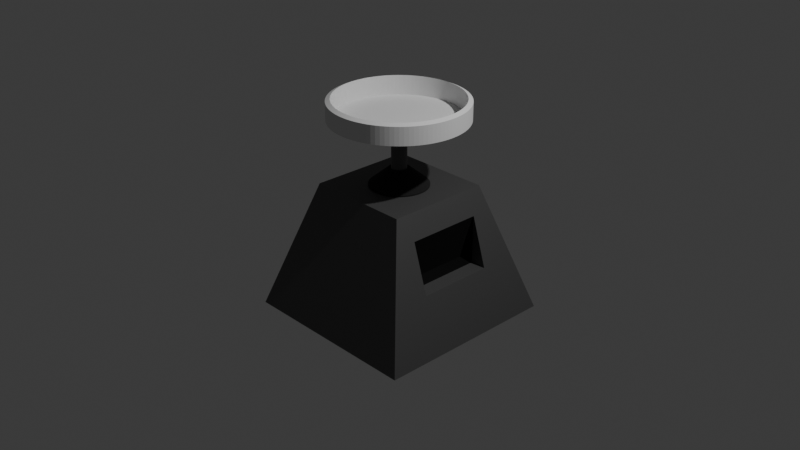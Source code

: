 # Source: Scale.blend  (saved by Blender 4.0.36; exported with 4.5.12 LTS)
import bpy
from mathutils import Matrix  # noqa: F401  (used for matrix-valued properties, if any)

bpy.ops.wm.read_factory_settings(use_empty=True)
scene = bpy.context.scene
scene.name = 'Scene'

# ---- collections
col_collection = bpy.data.collections.new('Collection'); scene.collection.children.link(col_collection)

# ---- materials (node trees are filled in below, after node groups)
mat_material = bpy.data.materials.new('Material')
mat_material.alpha_threshold = 0.0
mat_material.use_transparent_shadow = False
mat_material.roughness = 0.5
mat_material.line_color = (0.0, 0.0, 0.0, 1.0)
mat_material_001 = bpy.data.materials.new('Material.001')
mat_material_001.use_transparent_shadow = False
mat_material_002 = bpy.data.materials.new('Material.002')
mat_material_002.use_transparent_shadow = False
mat_material_003 = bpy.data.materials.new('Material.003')
mat_material_003.use_transparent_shadow = False

# ---- material node trees
mat_material.use_nodes = True; mat_material.node_tree.nodes.clear()
_N = mat_material.node_tree.nodes; _L = mat_material.node_tree.links
n0 = _N.new('ShaderNodeOutputMaterial'); n0.name = 'Material Output'; n0.location = (300, 300)
n1 = _N.new('ShaderNodeBsdfPrincipled'); n1.name = 'Principled BSDF'; n1.location = (10, 300)
n1.inputs[0].default_value = (0.1353, 0.1353, 0.1353, 1.0)
n1.inputs[1].default_value = 0.7008
n1.inputs[2].default_value = 0.6181
n1.inputs[3].default_value = 1.45
_L.new(n1.outputs[0], n0.inputs[0])
n0.is_active_output = True
mat_material_001.use_nodes = True; mat_material_001.node_tree.nodes.clear()
_N = mat_material_001.node_tree.nodes; _L = mat_material_001.node_tree.links
n0 = _N.new('ShaderNodeBsdfPrincipled'); n0.name = 'Principled BSDF'; n0.location = (10, 300)
n0.inputs[0].default_value = (0.0, 0.0, 0.0, 1.0)
n0.inputs[2].default_value = 0.07087
n0.inputs[3].default_value = 1.45
n1 = _N.new('ShaderNodeOutputMaterial'); n1.name = 'Material Output'; n1.location = (300, 300)
_L.new(n0.outputs[0], n1.inputs[0])
n1.is_active_output = True
mat_material_002.use_nodes = True; mat_material_002.node_tree.nodes.clear()
_N = mat_material_002.node_tree.nodes; _L = mat_material_002.node_tree.links
n0 = _N.new('ShaderNodeBsdfPrincipled'); n0.name = 'Principled BSDF'; n0.location = (10, 300)
n0.inputs[0].default_value = (0.2765, 0.2765, 0.2765, 1.0)
n0.inputs[1].default_value = 1.0
n0.inputs[2].default_value = 1.0
n0.inputs[3].default_value = 1.45
n1 = _N.new('ShaderNodeOutputMaterial'); n1.name = 'Material Output'; n1.location = (300, 300)
_L.new(n0.outputs[0], n1.inputs[0])
n1.is_active_output = True
mat_material_003.use_nodes = True; mat_material_003.node_tree.nodes.clear()
_N = mat_material_003.node_tree.nodes; _L = mat_material_003.node_tree.links
n0 = _N.new('ShaderNodeBsdfPrincipled'); n0.name = 'Principled BSDF'; n0.location = (10, 300)
n0.inputs[0].default_value = (0.01038, 0.01038, 0.01038, 1.0)
n0.inputs[2].default_value = 1.0
n0.inputs[3].default_value = 1.45
n1 = _N.new('ShaderNodeOutputMaterial'); n1.name = 'Material Output'; n1.location = (300, 300)
_L.new(n0.outputs[0], n1.inputs[0])
n1.is_active_output = True

# ---- world
world_world = bpy.data.worlds.new('World'); scene.world = world_world
world_world.use_nodes = True; world_world.node_tree.nodes.clear()
_N = world_world.node_tree.nodes; _L = world_world.node_tree.links
n0 = _N.new('ShaderNodeOutputWorld'); n0.name = 'World Output'; n0.location = (300, 300)
n1 = _N.new('ShaderNodeBackground'); n1.name = 'Background'; n1.location = (10, 300)
n1.inputs[0].default_value = (0.05088, 0.05088, 0.05088, 1.0)
_L.new(n1.outputs[0], n0.inputs[0])
n0.is_active_output = True
world_world.color = (0.05088, 0.05088, 0.05088)
world_world.use_sun_shadow = False
world_world.sun_shadow_jitter_overblur = 0.0

# ---- cameras
cam_camera = bpy.data.cameras.new('Camera')
cam_camera.clip_end = 100.0
cam_camera.ortho_scale = 7.314

# ---- lights
light_light = bpy.data.lights.new('Light', 'POINT')
light_light.transmission_factor = 0.0
light_light.use_soft_falloff = False
light_light.energy = 1000.0
light_light.shadow_soft_size = 0.1
light_light.shadow_maximum_resolution = 0.006
light_light.use_absolute_resolution = True

# ---- meshes
me_cube = bpy.data.meshes.new('Cube')
me_cube.from_pydata([(0.562, 0.562, 0.3832), (0.639, -0.4092, -0.4013), (1.0, 1.0, -1.0), (0.639, -0.4092, 0.1215), (0.562, -0.562, 0.3832), (0.639, 0.4092, -0.4013), (1.0, -1.0, -1.0), (0.639, 0.4092, 0.1215), (-0.562, 0.562, 0.3832), (-1.0, 1.0, -1.0), (-0.562, -0.562, 0.3832), (-1.0, -1.0, -1.0), (0.6449, 0.4092, 0.1215), (0.8104, 0.4092, -0.4013), (0.8104, -0.4092, -0.4013), (0.6449, -0.4092, 0.1215)], [], [(0, 8, 10, 4), (6, 4, 10, 11), (11, 10, 8, 9), (9, 2, 6, 11), (12, 0, 4, 15), (15, 4, 6, 2, 0, 12, 13, 14), (9, 8, 0, 2), (3, 1, 5, 7), (12, 7, 5, 13), (14, 1, 3, 15), (5, 1, 14, 13), (3, 7, 12, 15)])
me_cube.polygons.foreach_set('material_index', [0, 0, 0, 0, 0, 0, 0, 23048, 23048, 23048, 23048, 23048])
_uv = me_cube.uv_layers.new(name='UVMap')
_uv.uv.foreach_set('vector', [0.625, 0.5, 0.875, 0.5, 0.875, 0.75, 0.625, 0.75, 0.375, 0.75, 0.625, 0.75, 0.625, 1.0, 0.375, 1.0, 0.375, 0.0, 0.625, 0.0, 0.625, 0.25, 0.375, 0.25, 0.125, 0.5, 0.375, 0.5, 0.375, 0.75, 0.125, 0.75, 0.5777, 0.5428, 0.625, 0.5, 0.625, 0.75, 0.5777, 0.7072, 0.5777, 0.7072, 0.625, 0.75, 0.375, 0.75, 0.375, 0.5, 0.625, 0.5, 0.5777, 0.5428, 0.4832, 0.5614, 0.4832, 0.6886, 0.375, 0.25, 0.625, 0.25, 0.625, 0.5, 0.375, 0.5, 0.625, 0.0, 0.375, 0.0, 0.375, 0.25, 0.625, 0.25, 0.625, 0.2585, 0.625, 0.25, 0.375, 0.25, 0.375, 0.4968, 0.375, 0.7532, 0.375, 1.0, 0.625, 1.0, 0.625, 0.9915, 0.125, 0.5, 0.125, 0.75, 0.3718, 0.75, 0.3718, 0.5, 0.875, 0.75, 0.875, 0.5, 0.8665, 0.5, 0.8665, 0.75])
me_cube.materials.append(mat_material)
me_cube.use_mirror_vertex_groups = False
me_cube.update()
me_cube_002 = bpy.data.meshes.new('Cube.002')
me_cube_002.from_pydata([(-1.0, -1.0, -1.0), (-1.0, -1.0, 1.0), (-1.0, 1.0, -1.0), (-1.0, 1.0, 1.0), (1.0, -1.0, -1.0), (1.0, -1.0, 1.0), (1.0, 1.0, -1.0), (1.0, 1.0, 1.0)], [], [(0, 1, 3, 2), (2, 3, 7, 6), (6, 7, 5, 4), (4, 5, 1, 0), (2, 6, 4, 0), (7, 3, 1, 5)])
_uv = me_cube_002.uv_layers.new(name='UVMap')
_uv.uv.foreach_set('vector', [0.375, 0.0, 0.625, 0.0, 0.625, 0.25, 0.375, 0.25, 0.375, 0.25, 0.625, 0.25, 0.625, 0.5, 0.375, 0.5, 0.375, 0.5, 0.625, 0.5, 0.625, 0.75, 0.375, 0.75, 0.375, 0.75, 0.625, 0.75, 0.625, 1.0, 0.375, 1.0, 0.125, 0.5, 0.375, 0.5, 0.375, 0.75, 0.125, 0.75, 0.625, 0.5, 0.875, 0.5, 0.875, 0.75, 0.625, 0.75])
me_cube_002.materials.append(mat_material_001)
me_cube_002.update()
me_cylinder = bpy.data.meshes.new('Cylinder')
me_cylinder.from_pydata([(0.0, 1.0, -1.0), (0.0, 1.0, 1.0), (0.11, 0.9939, -1.0), (0.11, 0.9939, 1.0), (0.2187, 0.9758, -1.0), (0.2187, 0.9758, 1.0), (0.3247, 0.9458, -1.0), (0.3247, 0.9458, 1.0), (0.4268, 0.9044, -1.0), (0.4268, 0.9044, 1.0), (0.5237, 0.8519, -1.0), (0.5237, 0.8519, 1.0), (0.6142, 0.7891, -1.0), (0.6142, 0.7891, 1.0), (0.6973, 0.7168, -1.0), (0.6973, 0.7168, 1.0), (0.7719, 0.6357, -1.0), (0.7719, 0.6357, 1.0), (0.8372, 0.5469, -1.0), (0.8372, 0.5469, 1.0), (0.8923, 0.4515, -1.0), (0.8923, 0.4515, 1.0), (0.9365, 0.3506, -1.0), (0.9365, 0.3506, 1.0), (0.9694, 0.2455, -1.0), (0.9694, 0.2455, 1.0), (0.9905, 0.1374, -1.0), (0.9905, 0.1374, 1.0), (0.9996, 0.02755, -1.0), (0.9996, 0.02755, 1.0), (0.9966, -0.08258, -1.0), (0.9966, -0.08258, 1.0), (0.9815, -0.1917, -1.0), (0.9815, -0.1917, 1.0), (0.9544, -0.2985, -1.0), (0.9544, -0.2985, 1.0), (0.9158, -0.4017, -1.0), (0.9158, -0.4017, 1.0), (0.866, -0.5, -1.0), (0.866, -0.5, 1.0), (0.8058, -0.5922, -1.0), (0.8058, -0.5922, 1.0), (0.7357, -0.6773, -1.0), (0.7357, -0.6773, 1.0), (0.6568, -0.7541, -1.0), (0.6568, -0.7541, 1.0), (0.5698, -0.8218, -1.0), (0.5698, -0.8218, 1.0), (0.4759, -0.8795, -1.0), (0.4759, -0.8795, 1.0), (0.3763, -0.9265, -1.0), (0.3763, -0.9265, 1.0), (0.2721, -0.9623, -1.0), (0.2721, -0.9623, 1.0), (0.1646, -0.9864, -1.0), (0.1646, -0.9864, 1.0), (0.05509, -0.9985, -1.0), (0.05509, -0.9985, 1.0), (-0.05509, -0.9985, -1.0), (-0.05509, -0.9985, 1.0), (-0.1646, -0.9864, -1.0), (-0.1646, -0.9864, 1.0), (-0.2721, -0.9623, -1.0), (-0.2721, -0.9623, 1.0), (-0.3763, -0.9265, -1.0), (-0.3763, -0.9265, 1.0), (-0.4759, -0.8795, -1.0), (-0.4759, -0.8795, 1.0), (-0.5698, -0.8218, -1.0), (-0.5698, -0.8218, 1.0), (-0.6568, -0.7541, -1.0), (-0.6568, -0.7541, 1.0), (-0.7357, -0.6773, -1.0), (-0.7357, -0.6773, 1.0), (-0.8058, -0.5922, -1.0), (-0.8058, -0.5922, 1.0), (-0.866, -0.5, -1.0), (-0.866, -0.5, 1.0), (-0.9158, -0.4017, -1.0), (-0.9158, -0.4017, 1.0), (-0.9544, -0.2985, -1.0), (-0.9544, -0.2985, 1.0), (-0.9815, -0.1917, -1.0), (-0.9815, -0.1917, 1.0), (-0.9966, -0.08258, -1.0), (-0.9966, -0.08258, 1.0), (-0.9996, 0.02755, -1.0), (-0.9996, 0.02755, 1.0), (-0.9905, 0.1374, -1.0), (-0.9905, 0.1374, 1.0), (-0.9694, 0.2455, -1.0), (-0.9694, 0.2455, 1.0), (-0.9365, 0.3506, -1.0), (-0.9365, 0.3506, 1.0), (-0.8923, 0.4515, -1.0), (-0.8923, 0.4515, 1.0), (-0.8372, 0.5469, -1.0), (-0.8372, 0.5469, 1.0), (-0.7719, 0.6357, -1.0), (-0.7719, 0.6357, 1.0), (-0.6973, 0.7168, -1.0), (-0.6973, 0.7168, 1.0), (-0.6142, 0.7891, -1.0), (-0.6142, 0.7891, 1.0), (-0.5237, 0.8519, -1.0), (-0.5237, 0.8519, 1.0), (-0.4268, 0.9044, -1.0), (-0.4268, 0.9044, 1.0), (-0.3247, 0.9458, -1.0), (-0.3247, 0.9458, 1.0), (-0.2187, 0.9758, -1.0), (-0.2187, 0.9758, 1.0), (-0.11, 0.9939, -1.0), (-0.11, 0.9939, 1.0)], [], [(0, 1, 3, 2), (2, 3, 5, 4), (4, 5, 7, 6), (6, 7, 9, 8), (8, 9, 11, 10), (10, 11, 13, 12), (12, 13, 15, 14), (14, 15, 17, 16), (16, 17, 19, 18), (18, 19, 21, 20), (20, 21, 23, 22), (22, 23, 25, 24), (24, 25, 27, 26), (26, 27, 29, 28), (28, 29, 31, 30), (30, 31, 33, 32), (32, 33, 35, 34), (34, 35, 37, 36), (36, 37, 39, 38), (38, 39, 41, 40), (40, 41, 43, 42), (42, 43, 45, 44), (44, 45, 47, 46), (46, 47, 49, 48), (48, 49, 51, 50), (50, 51, 53, 52), (52, 53, 55, 54), (54, 55, 57, 56), (56, 57, 59, 58), (58, 59, 61, 60), (60, 61, 63, 62), (62, 63, 65, 64), (64, 65, 67, 66), (66, 67, 69, 68), (68, 69, 71, 70), (70, 71, 73, 72), (72, 73, 75, 74), (74, 75, 77, 76), (76, 77, 79, 78), (78, 79, 81, 80), (80, 81, 83, 82), (82, 83, 85, 84), (84, 85, 87, 86), (86, 87, 89, 88), (88, 89, 91, 90), (90, 91, 93, 92), (92, 93, 95, 94), (94, 95, 97, 96), (96, 97, 99, 98), (98, 99, 101, 100), (100, 101, 103, 102), (102, 103, 105, 104), (104, 105, 107, 106), (106, 107, 109, 108), (108, 109, 111, 110), (3, 1, 113, 111, 109, 107, 105, 103, 101, 99, 97, 95, 93, 91, 89, 87, 85, 83, 81, 79, 77, 75, 73, 71, 69, 67, 65, 63, 61, 59, 57, 55, 53, 51, 49, 47, 45, 43, 41, 39, 37, 35, 33, 31, 29, 27, 25, 23, 21, 19, 17, 15, 13, 11, 9, 7, 5), (110, 111, 113, 112), (112, 113, 1, 0), (0, 2, 4, 6, 8, 10, 12, 14, 16, 18, 20, 22, 24, 26, 28, 30, 32, 34, 36, 38, 40, 42, 44, 46, 48, 50, 52, 54, 56, 58, 60, 62, 64, 66, 68, 70, 72, 74, 76, 78, 80, 82, 84, 86, 88, 90, 92, 94, 96, 98, 100, 102, 104, 106, 108, 110, 112)])
_uv = me_cylinder.uv_layers.new(name='UVMap')
_uv.uv.foreach_set('vector', [1.0, 0.5, 1.0, 1.0, 0.9825, 1.0, 0.9825, 0.5, 0.9825, 0.5, 0.9825, 1.0, 0.9649, 1.0, 0.9649, 0.5, 0.9649, 0.5, 0.9649, 1.0, 0.9474, 1.0, 0.9474, 0.5, 0.9474, 0.5, 0.9474, 1.0, 0.9298, 1.0, 0.9298, 0.5, 0.9298, 0.5, 0.9298, 1.0, 0.9123, 1.0, 0.9123, 0.5, 0.9123, 0.5, 0.9123, 1.0, 0.8947, 1.0, 0.8947, 0.5, 0.8947, 0.5, 0.8947, 1.0, 0.8772, 1.0, 0.8772, 0.5, 0.8772, 0.5, 0.8772, 1.0, 0.8596, 1.0, 0.8596, 0.5, 0.8596, 0.5, 0.8596, 1.0, 0.8421, 1.0, 0.8421, 0.5, 0.8421, 0.5, 0.8421, 1.0, 0.8246, 1.0, 0.8246, 0.5, 0.8246, 0.5, 0.8246, 1.0, 0.807, 1.0, 0.807, 0.5, 0.807, 0.5, 0.807, 1.0, 0.7895, 1.0, 0.7895, 0.5, 0.7895, 0.5, 0.7895, 1.0, 0.7719, 1.0, 0.7719, 0.5, 0.7719, 0.5, 0.7719, 1.0, 0.7544, 1.0, 0.7544, 0.5, 0.7544, 0.5, 0.7544, 1.0, 0.7368, 1.0, 0.7368, 0.5, 0.7368, 0.5, 0.7368, 1.0, 0.7193, 1.0, 0.7193, 0.5, 0.7193, 0.5, 0.7193, 1.0, 0.7018, 1.0, 0.7018, 0.5, 0.7018, 0.5, 0.7018, 1.0, 0.6842, 1.0, 0.6842, 0.5, 0.6842, 0.5, 0.6842, 1.0, 0.6667, 1.0, 0.6667, 0.5, 0.6667, 0.5, 0.6667, 1.0, 0.6491, 1.0, 0.6491, 0.5, 0.6491, 0.5, 0.6491, 1.0, 0.6316, 1.0, 0.6316, 0.5, 0.6316, 0.5, 0.6316, 1.0, 0.614, 1.0, 0.614, 0.5, 0.614, 0.5, 0.614, 1.0, 0.5965, 1.0, 0.5965, 0.5, 0.5965, 0.5, 0.5965, 1.0, 0.5789, 1.0, 0.5789, 0.5, 0.5789, 0.5, 0.5789, 1.0, 0.5614, 1.0, 0.5614, 0.5, 0.5614, 0.5, 0.5614, 1.0, 0.5439, 1.0, 0.5439, 0.5, 0.5439, 0.5, 0.5439, 1.0, 0.5263, 1.0, 0.5263, 0.5, 0.5263, 0.5, 0.5263, 1.0, 0.5088, 1.0, 0.5088, 0.5, 0.5088, 0.5, 0.5088, 1.0, 0.4912, 1.0, 0.4912, 0.5, 0.4912, 0.5, 0.4912, 1.0, 0.4737, 1.0, 0.4737, 0.5, 0.4737, 0.5, 0.4737, 1.0, 0.4561, 1.0, 0.4561, 0.5, 0.4561, 0.5, 0.4561, 1.0, 0.4386, 1.0, 0.4386, 0.5, 0.4386, 0.5, 0.4386, 1.0, 0.4211, 1.0, 0.4211, 0.5, 0.4211, 0.5, 0.4211, 1.0, 0.4035, 1.0, 0.4035, 0.5, 0.4035, 0.5, 0.4035, 1.0, 0.386, 1.0, 0.386, 0.5, 0.386, 0.5, 0.386, 1.0, 0.3684, 1.0, 0.3684, 0.5, 0.3684, 0.5, 0.3684, 1.0, 0.3509, 1.0, 0.3509, 0.5, 0.3509, 0.5, 0.3509, 1.0, 0.3333, 1.0, 0.3333, 0.5, 0.3333, 0.5, 0.3333, 1.0, 0.3158, 1.0, 0.3158, 0.5, 0.3158, 0.5, 0.3158, 1.0, 0.2982, 1.0, 0.2982, 0.5, 0.2982, 0.5, 0.2982, 1.0, 0.2807, 1.0, 0.2807, 0.5, 0.2807, 0.5, 0.2807, 1.0, 0.2632, 1.0, 0.2632, 0.5, 0.2632, 0.5, 0.2632, 1.0, 0.2456, 1.0, 0.2456, 0.5, 0.2456, 0.5, 0.2456, 1.0, 0.2281, 1.0, 0.2281, 0.5, 0.2281, 0.5, 0.2281, 1.0, 0.2105, 1.0, 0.2105, 0.5, 0.2105, 0.5, 0.2105, 1.0, 0.193, 1.0, 0.193, 0.5, 0.193, 0.5, 0.193, 1.0, 0.1754, 1.0, 0.1754, 0.5, 0.1754, 0.5, 0.1754, 1.0, 0.1579, 1.0, 0.1579, 0.5, 0.1579, 0.5, 0.1579, 1.0, 0.1404, 1.0, 0.1404, 0.5, 0.1404, 0.5, 0.1404, 1.0, 0.1228, 1.0, 0.1228, 0.5, 0.1228, 0.5, 0.1228, 1.0, 0.1053, 1.0, 0.1053, 0.5, 0.1053, 0.5, 0.1053, 1.0, 0.08772, 1.0, 0.08772, 0.5, 0.08772, 0.5, 0.08772, 1.0, 0.07018, 1.0, 0.07018, 0.5, 0.07018, 0.5, 0.07018, 1.0, 0.05263, 1.0, 0.05263, 0.5, 0.05263, 0.5, 0.05263, 1.0, 0.03509, 1.0, 0.03509, 0.5, 0.2764, 0.4885, 0.25, 0.49, 0.2236, 0.4885, 0.1975, 0.4842, 0.1721, 0.477, 0.1476, 0.467, 0.1243, 0.4545, 0.1026, 0.4394, 0.08265, 0.422, 0.06474, 0.4026, 0.04908, 0.3813, 0.03586, 0.3584, 0.02524, 0.3342, 0.01734, 0.3089, 0.01227, 0.283, 0.01009, 0.2566, 0.01082, 0.2302, 0.01445, 0.204, 0.02094, 0.1784, 0.03021, 0.1536, 0.04215, 0.13, 0.05662, 0.1079, 0.07343, 0.08745, 0.09238, 0.06901, 0.1132, 0.05277, 0.1358, 0.03893, 0.1597, 0.02764, 0.1847, 0.01906, 0.2105, 0.01327, 0.2368, 0.01036, 0.2632, 0.01036, 0.2895, 0.01327, 0.3153, 0.01906, 0.3403, 0.02764, 0.3642, 0.03893, 0.3868, 0.05277, 0.4076, 0.06901, 0.4266, 0.08745, 0.4434, 0.1079, 0.4578, 0.13, 0.4698, 0.1536, 0.4791, 0.1784, 0.4855, 0.204, 0.4892, 0.2302, 0.4899, 0.2566, 0.4877, 0.283, 0.4827, 0.3089, 0.4748, 0.3342, 0.4641, 0.3584, 0.4509, 0.3813, 0.4353, 0.4026, 0.4174, 0.422, 0.3974, 0.4394, 0.3757, 0.4545, 0.3524, 0.467, 0.3279, 0.477, 0.3025, 0.4842, 0.03509, 0.5, 0.03509, 1.0, 0.01754, 1.0, 0.01754, 0.5, 0.01754, 0.5, 0.01754, 1.0, 3.576e-07, 1.0, 3.576e-07, 0.5, 0.75, 0.49, 0.7764, 0.4885, 0.8025, 0.4842, 0.8279, 0.477, 0.8524, 0.467, 0.8757, 0.4545, 0.8974, 0.4394, 0.9174, 0.422, 0.9353, 0.4026, 0.9509, 0.3813, 0.9641, 0.3584, 0.9748, 0.3342, 0.9827, 0.3089, 0.9877, 0.283, 0.9899, 0.2566, 0.9892, 0.2302, 0.9855, 0.204, 0.9791, 0.1784, 0.9698, 0.1536, 0.9578, 0.13, 0.9434, 0.1079, 0.9266, 0.08745, 0.9076, 0.06901, 0.8868, 0.05277, 0.8642, 0.03893, 0.8403, 0.02764, 0.8153, 0.01906, 0.7895, 0.01327, 0.7632, 0.01036, 0.7368, 0.01036, 0.7105, 0.01327, 0.6847, 0.01906, 0.6597, 0.02764, 0.6358, 0.03893, 0.6132, 0.05277, 0.5924, 0.06901, 0.5734, 0.08745, 0.5566, 0.1079, 0.5422, 0.13, 0.5302, 0.1536, 0.5209, 0.1784, 0.5145, 0.204, 0.5108, 0.2302, 0.5101, 0.2566, 0.5123, 0.283, 0.5173, 0.3089, 0.5252, 0.3342, 0.5359, 0.3584, 0.5491, 0.3813, 0.5647, 0.4026, 0.5826, 0.422, 0.6026, 0.4394, 0.6243, 0.4545, 0.6476, 0.467, 0.6721, 0.477, 0.6975, 0.4842, 0.7236, 0.4885])
me_cylinder.materials.append(mat_material_002)
me_cylinder.update()
me_cylinder_002 = bpy.data.meshes.new('Cylinder.002')
me_cylinder_002.from_pydata([(0.0, 1.0, -1.0), (0.0, 1.0, 1.0), (0.06279, 0.998, -1.0), (0.06279, 0.998, 1.0), (0.1253, 0.9921, -1.0), (0.1253, 0.9921, 1.0), (0.1874, 0.9823, -1.0), (0.1874, 0.9823, 1.0), (0.2487, 0.9686, -1.0), (0.2487, 0.9686, 1.0), (0.309, 0.9511, -1.0), (0.309, 0.9511, 1.0), (0.3681, 0.9298, -1.0), (0.3681, 0.9298, 1.0), (0.4258, 0.9048, -1.0), (0.4258, 0.9048, 1.0), (0.4818, 0.8763, -1.0), (0.4818, 0.8763, 1.0), (0.5358, 0.8443, -1.0), (0.5358, 0.8443, 1.0), (0.5878, 0.809, -1.0), (0.5878, 0.809, 1.0), (0.6374, 0.7705, -1.0), (0.6374, 0.7705, 1.0), (0.6845, 0.729, -1.0), (0.6845, 0.729, 1.0), (0.729, 0.6845, -1.0), (0.729, 0.6845, 1.0), (0.7705, 0.6374, -1.0), (0.7705, 0.6374, 1.0), (0.809, 0.5878, -1.0), (0.809, 0.5878, 1.0), (0.8443, 0.5358, -1.0), (0.8443, 0.5358, 1.0), (0.8763, 0.4818, -1.0), (0.8763, 0.4818, 1.0), (0.9048, 0.4258, -1.0), (0.9048, 0.4258, 1.0), (0.9298, 0.3681, -1.0), (0.9298, 0.3681, 1.0), (0.9511, 0.309, -1.0), (0.9511, 0.309, 1.0), (0.9686, 0.2487, -1.0), (0.9686, 0.2487, 1.0), (0.9823, 0.1874, -1.0), (0.9823, 0.1874, 1.0), (0.9921, 0.1253, -1.0), (0.9921, 0.1253, 1.0), (0.998, 0.06279, -1.0), (0.998, 0.06279, 1.0), (1.0, 0.0, -1.0), (1.0, 0.0, 1.0), (0.998, -0.06279, -1.0), (0.998, -0.06279, 1.0), (0.9921, -0.1253, -1.0), (0.9921, -0.1253, 1.0), (0.9823, -0.1874, -1.0), (0.9823, -0.1874, 1.0), (0.9686, -0.2487, -1.0), (0.9686, -0.2487, 1.0), (0.9511, -0.309, -1.0), (0.9511, -0.309, 1.0), (0.9298, -0.3681, -1.0), (0.9298, -0.3681, 1.0), (0.9048, -0.4258, -1.0), (0.9048, -0.4258, 1.0), (0.8763, -0.4818, -1.0), (0.8763, -0.4818, 1.0), (0.8443, -0.5358, -1.0), (0.8443, -0.5358, 1.0), (0.809, -0.5878, -1.0), (0.809, -0.5878, 1.0), (0.7705, -0.6374, -1.0), (0.7705, -0.6374, 1.0), (0.729, -0.6845, -1.0), (0.729, -0.6845, 1.0), (0.6845, -0.729, -1.0), (0.6845, -0.729, 1.0), (0.6374, -0.7705, -1.0), (0.6374, -0.7705, 1.0), (0.5878, -0.809, -1.0), (0.5878, -0.809, 1.0), (0.5358, -0.8443, -1.0), (0.5358, -0.8443, 1.0), (0.4818, -0.8763, -1.0), (0.4818, -0.8763, 1.0), (0.4258, -0.9048, -1.0), (0.4258, -0.9048, 1.0), (0.3681, -0.9298, -1.0), (0.3681, -0.9298, 1.0), (0.309, -0.9511, -1.0), (0.309, -0.9511, 1.0), (0.2487, -0.9686, -1.0), (0.2487, -0.9686, 1.0), (0.1874, -0.9823, -1.0), (0.1874, -0.9823, 1.0), (0.1253, -0.9921, -1.0), (0.1253, -0.9921, 1.0), (0.06279, -0.998, -1.0), (0.06279, -0.998, 1.0), (0.0, -1.0, -1.0), (0.0, -1.0, 1.0), (-0.06279, -0.998, -1.0), (-0.06279, -0.998, 1.0), (-0.1253, -0.9921, -1.0), (-0.1253, -0.9921, 1.0), (-0.1874, -0.9823, -1.0), (-0.1874, -0.9823, 1.0), (-0.2487, -0.9686, -1.0), (-0.2487, -0.9686, 1.0), (-0.309, -0.9511, -1.0), (-0.309, -0.9511, 1.0), (-0.3681, -0.9298, -1.0), (-0.3681, -0.9298, 1.0), (-0.4258, -0.9048, -1.0), (-0.4258, -0.9048, 1.0), (-0.4818, -0.8763, -1.0), (-0.4818, -0.8763, 1.0), (-0.5358, -0.8443, -1.0), (-0.5358, -0.8443, 1.0), (-0.5878, -0.809, -1.0), (-0.5878, -0.809, 1.0), (-0.6374, -0.7705, -1.0), (-0.6374, -0.7705, 1.0), (-0.6845, -0.729, -1.0), (-0.6845, -0.729, 1.0), (-0.729, -0.6845, -1.0), (-0.729, -0.6845, 1.0), (-0.7705, -0.6374, -1.0), (-0.7705, -0.6374, 1.0), (-0.809, -0.5878, -1.0), (-0.809, -0.5878, 1.0), (-0.8443, -0.5358, -1.0), (-0.8443, -0.5358, 1.0), (-0.8763, -0.4818, -1.0), (-0.8763, -0.4818, 1.0), (-0.9048, -0.4258, -1.0), (-0.9048, -0.4258, 1.0), (-0.9298, -0.3681, -1.0), (-0.9298, -0.3681, 1.0), (-0.9511, -0.309, -1.0), (-0.9511, -0.309, 1.0), (-0.9686, -0.2487, -1.0), (-0.9686, -0.2487, 1.0), (-0.9823, -0.1874, -1.0), (-0.9823, -0.1874, 1.0), (-0.9921, -0.1253, -1.0), (-0.9921, -0.1253, 1.0), (-0.998, -0.06279, -1.0), (-0.998, -0.06279, 1.0), (-1.0, 0.0, -1.0), (-1.0, 0.0, 1.0), (-0.998, 0.06279, -1.0), (-0.998, 0.06279, 1.0), (-0.9921, 0.1253, -1.0), (-0.9921, 0.1253, 1.0), (-0.9823, 0.1874, -1.0), (-0.9823, 0.1874, 1.0), (-0.9686, 0.2487, -1.0), (-0.9686, 0.2487, 1.0), (-0.9511, 0.309, -1.0), (-0.9511, 0.309, 1.0), (-0.9298, 0.3681, -1.0), (-0.9298, 0.3681, 1.0), (-0.9048, 0.4258, -1.0), (-0.9048, 0.4258, 1.0), (-0.8763, 0.4818, -1.0), (-0.8763, 0.4818, 1.0), (-0.8443, 0.5358, -1.0), (-0.8443, 0.5358, 1.0), (-0.809, 0.5878, -1.0), (-0.809, 0.5878, 1.0), (-0.7705, 0.6374, -1.0), (-0.7705, 0.6374, 1.0), (-0.729, 0.6845, -1.0), (-0.729, 0.6845, 1.0), (-0.6845, 0.729, -1.0), (-0.6845, 0.729, 1.0), (-0.6374, 0.7705, -1.0), (-0.6374, 0.7705, 1.0), (-0.5878, 0.809, -1.0), (-0.5878, 0.809, 1.0), (-0.5358, 0.8443, -1.0), (-0.5358, 0.8443, 1.0), (-0.4818, 0.8763, -1.0), (-0.4818, 0.8763, 1.0), (-0.4258, 0.9048, -1.0), (-0.4258, 0.9048, 1.0), (-0.3681, 0.9298, -1.0), (-0.3681, 0.9298, 1.0), (-0.309, 0.9511, -1.0), (-0.309, 0.9511, 1.0), (-0.2487, 0.9686, -1.0), (-0.2487, 0.9686, 1.0), (-0.1874, 0.9823, -1.0), (-0.1874, 0.9823, 1.0), (-0.1253, 0.9921, -1.0), (-0.1253, 0.9921, 1.0), (-0.06279, 0.998, -1.0), (-0.06279, 0.998, 1.0), (5.848e-09, 0.9215, -0.923), (1.265e-09, 0.9334, 1.225), (0.05786, 0.9196, -0.923), (0.05861, 0.9316, 1.225), (0.1155, 0.9142, -0.923), (0.117, 0.9261, 1.225), (0.1727, 0.9051, -0.923), (0.1749, 0.9169, 1.225), (0.2292, 0.8925, -0.923), (0.2321, 0.9041, 1.225), (0.2847, 0.8764, -0.923), (0.2884, 0.8877, 1.225), (0.3392, 0.8567, -0.923), (0.3436, 0.8679, 1.225), (0.3923, 0.8338, -0.923), (0.3974, 0.8446, 1.225), (0.4439, 0.8075, -0.923), (0.4497, 0.818, 1.225), (0.4937, 0.778, -0.923), (0.5002, 0.7881, 1.225), (0.5416, 0.7455, -0.923), (0.5487, 0.7552, 1.225), (0.5874, 0.71, -0.923), (0.595, 0.7192, 1.225), (0.6308, 0.6717, -0.923), (0.639, 0.6804, 1.225), (0.6717, 0.6308, -0.923), (0.6804, 0.639, 1.225), (0.71, 0.5874, -0.923), (0.7192, 0.595, 1.225), (0.7455, 0.5416, -0.923), (0.7552, 0.5487, 1.225), (0.778, 0.4937, -0.923), (0.7881, 0.5002, 1.225), (0.8075, 0.4439, -0.923), (0.818, 0.4497, 1.225), (0.8338, 0.3923, -0.923), (0.8446, 0.3974, 1.225), (0.8567, 0.3392, -0.923), (0.8679, 0.3436, 1.225), (0.8764, 0.2847, -0.923), (0.8877, 0.2884, 1.225), (0.8925, 0.2292, -0.923), (0.9041, 0.2321, 1.225), (0.9051, 0.1727, -0.923), (0.9169, 0.1749, 1.225), (0.9142, 0.1155, -0.923), (0.9261, 0.117, 1.225), (0.9196, 0.05786, -0.923), (0.9316, 0.05861, 1.225), (0.9215, 0.0, -0.923), (0.9334, -9.706e-10, 1.225), (0.9196, -0.05786, -0.923), (0.9316, -0.05861, 1.225), (0.9142, -0.1155, -0.923), (0.9261, -0.117, 1.225), (0.9051, -0.1727, -0.923), (0.9169, -0.1749, 1.225), (0.8925, -0.2292, -0.923), (0.9041, -0.2321, 1.225), (0.8764, -0.2847, -0.923), (0.8877, -0.2884, 1.225), (0.8567, -0.3392, -0.923), (0.8679, -0.3436, 1.225), (0.8338, -0.3923, -0.923), (0.8446, -0.3974, 1.225), (0.8075, -0.4439, -0.923), (0.818, -0.4497, 1.225), (0.778, -0.4937, -0.923), (0.7881, -0.5002, 1.225), (0.7455, -0.5416, -0.923), (0.7552, -0.5487, 1.225), (0.71, -0.5874, -0.923), (0.7192, -0.595, 1.225), (0.6717, -0.6308, -0.923), (0.6804, -0.639, 1.225), (0.6308, -0.6717, -0.923), (0.639, -0.6804, 1.225), (0.5874, -0.71, -0.923), (0.595, -0.7192, 1.225), (0.5416, -0.7455, -0.923), (0.5487, -0.7552, 1.225), (0.4937, -0.778, -0.923), (0.5002, -0.7881, 1.225), (0.4439, -0.8075, -0.923), (0.4497, -0.818, 1.225), (0.3923, -0.8338, -0.923), (0.3974, -0.8446, 1.225), (0.3392, -0.8567, -0.923), (0.3436, -0.8679, 1.225), (0.2847, -0.8764, -0.923), (0.2884, -0.8877, 1.225), (0.2292, -0.8925, -0.923), (0.2321, -0.9041, 1.225), (0.1727, -0.9051, -0.923), (0.1749, -0.9169, 1.225), (0.1155, -0.9142, -0.923), (0.117, -0.9261, 1.225), (0.05786, -0.9196, -0.923), (0.05861, -0.9316, 1.225), (5.848e-09, -0.9215, -0.923), (1.265e-09, -0.9334, 1.225), (-0.05786, -0.9196, -0.923), (-0.05861, -0.9316, 1.225), (-0.1155, -0.9142, -0.923), (-0.117, -0.9261, 1.225), (-0.1727, -0.9051, -0.923), (-0.1749, -0.9169, 1.225), (-0.2292, -0.8925, -0.923), (-0.2321, -0.9041, 1.225), (-0.2847, -0.8764, -0.923), (-0.2884, -0.8877, 1.225), (-0.3392, -0.8567, -0.923), (-0.3436, -0.8679, 1.225), (-0.3923, -0.8338, -0.923), (-0.3974, -0.8446, 1.225), (-0.4439, -0.8075, -0.923), (-0.4497, -0.818, 1.225), (-0.4937, -0.778, -0.923), (-0.5002, -0.7881, 1.225), (-0.5416, -0.7455, -0.923), (-0.5487, -0.7552, 1.225), (-0.5874, -0.71, -0.923), (-0.595, -0.7192, 1.225), (-0.6308, -0.6717, -0.923), (-0.639, -0.6804, 1.225), (-0.6717, -0.6308, -0.923), (-0.6804, -0.639, 1.225), (-0.71, -0.5874, -0.923), (-0.7192, -0.595, 1.225), (-0.7455, -0.5416, -0.923), (-0.7552, -0.5487, 1.225), (-0.778, -0.4937, -0.923), (-0.7881, -0.5002, 1.225), (-0.8075, -0.4439, -0.923), (-0.818, -0.4497, 1.225), (-0.8338, -0.3923, -0.923), (-0.8446, -0.3974, 1.225), (-0.8567, -0.3392, -0.923), (-0.8679, -0.3436, 1.225), (-0.8764, -0.2847, -0.923), (-0.8877, -0.2884, 1.225), (-0.8925, -0.2292, -0.923), (-0.9041, -0.2321, 1.225), (-0.9051, -0.1727, -0.923), (-0.9169, -0.1749, 1.225), (-0.9142, -0.1155, -0.923), (-0.9261, -0.117, 1.225), (-0.9196, -0.05786, -0.923), (-0.9316, -0.05861, 1.225), (-0.9215, 0.0, -0.923), (-0.9334, -9.706e-10, 1.225), (-0.9196, 0.05786, -0.923), (-0.9316, 0.05861, 1.225), (-0.9142, 0.1155, -0.923), (-0.9261, 0.117, 1.225), (-0.9051, 0.1727, -0.923), (-0.9169, 0.1749, 1.225), (-0.8925, 0.2292, -0.923), (-0.9041, 0.2321, 1.225), (-0.8764, 0.2847, -0.923), (-0.8877, 0.2884, 1.225), (-0.8567, 0.3392, -0.923), (-0.8679, 0.3436, 1.225), (-0.8338, 0.3923, -0.923), (-0.8446, 0.3974, 1.225), (-0.8075, 0.4439, -0.923), (-0.818, 0.4497, 1.225), (-0.778, 0.4937, -0.923), (-0.7881, 0.5002, 1.225), (-0.7455, 0.5416, -0.923), (-0.7552, 0.5487, 1.225), (-0.71, 0.5874, -0.923), (-0.7192, 0.595, 1.225), (-0.6717, 0.6308, -0.923), (-0.6804, 0.639, 1.225), (-0.6308, 0.6717, -0.923), (-0.639, 0.6804, 1.225), (-0.5874, 0.71, -0.923), (-0.595, 0.7192, 1.225), (-0.5416, 0.7455, -0.923), (-0.5487, 0.7552, 1.225), (-0.4937, 0.778, -0.923), (-0.5002, 0.7881, 1.225), (-0.4439, 0.8075, -0.923), (-0.4497, 0.818, 1.225), (-0.3923, 0.8338, -0.923), (-0.3974, 0.8446, 1.225), (-0.3392, 0.8567, -0.923), (-0.3436, 0.8679, 1.225), (-0.2847, 0.8764, -0.923), (-0.2884, 0.8877, 1.225), (-0.2292, 0.8925, -0.923), (-0.2321, 0.9041, 1.225), (-0.1727, 0.9051, -0.923), (-0.1749, 0.9169, 1.225), (-0.1155, 0.9142, -0.923), (-0.117, 0.9261, 1.225), (-0.05786, 0.9196, -0.923), (-0.05861, 0.9316, 1.225)], [], [(0, 1, 3, 2), (2, 3, 5, 4), (4, 5, 7, 6), (6, 7, 9, 8), (8, 9, 11, 10), (10, 11, 13, 12), (12, 13, 15, 14), (14, 15, 17, 16), (16, 17, 19, 18), (18, 19, 21, 20), (20, 21, 23, 22), (22, 23, 25, 24), (24, 25, 27, 26), (26, 27, 29, 28), (28, 29, 31, 30), (30, 31, 33, 32), (32, 33, 35, 34), (34, 35, 37, 36), (36, 37, 39, 38), (38, 39, 41, 40), (40, 41, 43, 42), (42, 43, 45, 44), (44, 45, 47, 46), (46, 47, 49, 48), (48, 49, 51, 50), (50, 51, 53, 52), (52, 53, 55, 54), (54, 55, 57, 56), (56, 57, 59, 58), (58, 59, 61, 60), (60, 61, 63, 62), (62, 63, 65, 64), (64, 65, 67, 66), (66, 67, 69, 68), (68, 69, 71, 70), (70, 71, 73, 72), (72, 73, 75, 74), (74, 75, 77, 76), (76, 77, 79, 78), (78, 79, 81, 80), (80, 81, 83, 82), (82, 83, 85, 84), (84, 85, 87, 86), (86, 87, 89, 88), (88, 89, 91, 90), (90, 91, 93, 92), (92, 93, 95, 94), (94, 95, 97, 96), (96, 97, 99, 98), (98, 99, 101, 100), (100, 101, 103, 102), (102, 103, 105, 104), (104, 105, 107, 106), (106, 107, 109, 108), (108, 109, 111, 110), (110, 111, 113, 112), (112, 113, 115, 114), (114, 115, 117, 116), (116, 117, 119, 118), (118, 119, 121, 120), (120, 121, 123, 122), (122, 123, 125, 124), (124, 125, 127, 126), (126, 127, 129, 128), (128, 129, 131, 130), (130, 131, 133, 132), (132, 133, 135, 134), (134, 135, 137, 136), (136, 137, 139, 138), (138, 139, 141, 140), (140, 141, 143, 142), (142, 143, 145, 144), (144, 145, 147, 146), (146, 147, 149, 148), (148, 149, 151, 150), (150, 151, 153, 152), (152, 153, 155, 154), (154, 155, 157, 156), (156, 157, 159, 158), (158, 159, 161, 160), (160, 161, 163, 162), (162, 163, 165, 164), (164, 165, 167, 166), (166, 167, 169, 168), (168, 169, 171, 170), (170, 171, 173, 172), (172, 173, 175, 174), (174, 175, 177, 176), (176, 177, 179, 178), (178, 179, 181, 180), (180, 181, 183, 182), (182, 183, 185, 184), (184, 185, 187, 186), (186, 187, 189, 188), (188, 189, 191, 190), (190, 191, 193, 192), (192, 193, 195, 194), (194, 195, 197, 196), (196, 197, 199, 198), (198, 199, 1, 0), (0, 2, 4, 6, 8, 10, 12, 14, 16, 18, 20, 22, 24, 26, 28, 30, 32, 34, 36, 38, 40, 42, 44, 46, 48, 50, 52, 54, 56, 58, 60, 62, 64, 66, 68, 70, 72, 74, 76, 78, 80, 82, 84, 86, 88, 90, 92, 94, 96, 98, 100, 102, 104, 106, 108, 110, 112, 114, 116, 118, 120, 122, 124, 126, 128, 130, 132, 134, 136, 138, 140, 142, 144, 146, 148, 150, 152, 154, 156, 158, 160, 162, 164, 166, 168, 170, 172, 174, 176, 178, 180, 182, 184, 186, 188, 190, 192, 194, 196, 198), (200, 202, 203, 201), (202, 204, 205, 203), (204, 206, 207, 205), (206, 208, 209, 207), (208, 210, 211, 209), (210, 212, 213, 211), (212, 214, 215, 213), (214, 216, 217, 215), (216, 218, 219, 217), (218, 220, 221, 219), (220, 222, 223, 221), (222, 224, 225, 223), (224, 226, 227, 225), (226, 228, 229, 227), (228, 230, 231, 229), (230, 232, 233, 231), (232, 234, 235, 233), (234, 236, 237, 235), (236, 238, 239, 237), (238, 240, 241, 239), (240, 242, 243, 241), (242, 244, 245, 243), (244, 246, 247, 245), (246, 248, 249, 247), (248, 250, 251, 249), (250, 252, 253, 251), (252, 254, 255, 253), (254, 256, 257, 255), (256, 258, 259, 257), (258, 260, 261, 259), (260, 262, 263, 261), (262, 264, 265, 263), (264, 266, 267, 265), (266, 268, 269, 267), (268, 270, 271, 269), (270, 272, 273, 271), (272, 274, 275, 273), (274, 276, 277, 275), (276, 278, 279, 277), (278, 280, 281, 279), (280, 282, 283, 281), (282, 284, 285, 283), (284, 286, 287, 285), (286, 288, 289, 287), (288, 290, 291, 289), (290, 292, 293, 291), (292, 294, 295, 293), (294, 296, 297, 295), (296, 298, 299, 297), (298, 300, 301, 299), (300, 302, 303, 301), (302, 304, 305, 303), (304, 306, 307, 305), (306, 308, 309, 307), (308, 310, 311, 309), (310, 312, 313, 311), (312, 314, 315, 313), (314, 316, 317, 315), (316, 318, 319, 317), (318, 320, 321, 319), (320, 322, 323, 321), (322, 324, 325, 323), (324, 326, 327, 325), (326, 328, 329, 327), (328, 330, 331, 329), (330, 332, 333, 331), (332, 334, 335, 333), (334, 336, 337, 335), (336, 338, 339, 337), (338, 340, 341, 339), (340, 342, 343, 341), (342, 344, 345, 343), (344, 346, 347, 345), (346, 348, 349, 347), (348, 350, 351, 349), (350, 352, 353, 351), (352, 354, 355, 353), (354, 356, 357, 355), (356, 358, 359, 357), (358, 360, 361, 359), (360, 362, 363, 361), (362, 364, 365, 363), (364, 366, 367, 365), (366, 368, 369, 367), (368, 370, 371, 369), (370, 372, 373, 371), (372, 374, 375, 373), (374, 376, 377, 375), (376, 378, 379, 377), (378, 380, 381, 379), (380, 382, 383, 381), (382, 384, 385, 383), (384, 386, 387, 385), (386, 388, 389, 387), (388, 390, 391, 389), (390, 392, 393, 391), (392, 394, 395, 393), (394, 396, 397, 395), (396, 398, 399, 397), (398, 200, 201, 399), (200, 398, 396, 394, 392, 390, 388, 386, 384, 382, 380, 378, 376, 374, 372, 370, 368, 366, 364, 362, 360, 358, 356, 354, 352, 350, 348, 346, 344, 342, 340, 338, 336, 334, 332, 330, 328, 326, 324, 322, 320, 318, 316, 314, 312, 310, 308, 306, 304, 302, 300, 298, 296, 294, 292, 290, 288, 286, 284, 282, 280, 278, 276, 274, 272, 270, 268, 266, 264, 262, 260, 258, 256, 254, 252, 250, 248, 246, 244, 242, 240, 238, 236, 234, 232, 230, 228, 226, 224, 222, 220, 218, 216, 214, 212, 210, 208, 206, 204, 202), (3, 1, 201, 203), (5, 3, 203, 205), (7, 5, 205, 207), (9, 7, 207, 209), (11, 9, 209, 211), (13, 11, 211, 213), (15, 13, 213, 215), (17, 15, 215, 217), (19, 17, 217, 219), (21, 19, 219, 221), (23, 21, 221, 223), (25, 23, 223, 225), (27, 25, 225, 227), (29, 27, 227, 229), (31, 29, 229, 231), (33, 31, 231, 233), (35, 33, 233, 235), (37, 35, 235, 237), (39, 37, 237, 239), (41, 39, 239, 241), (43, 41, 241, 243), (45, 43, 243, 245), (47, 45, 245, 247), (49, 47, 247, 249), (51, 49, 249, 251), (53, 51, 251, 253), (55, 53, 253, 255), (57, 55, 255, 257), (59, 57, 257, 259), (61, 59, 259, 261), (63, 61, 261, 263), (65, 63, 263, 265), (67, 65, 265, 267), (69, 67, 267, 269), (71, 69, 269, 271), (73, 71, 271, 273), (75, 73, 273, 275), (77, 75, 275, 277), (79, 77, 277, 279), (81, 79, 279, 281), (83, 81, 281, 283), (85, 83, 283, 285), (87, 85, 285, 287), (89, 87, 287, 289), (91, 89, 289, 291), (93, 91, 291, 293), (95, 93, 293, 295), (97, 95, 295, 297), (99, 97, 297, 299), (101, 99, 299, 301), (103, 101, 301, 303), (105, 103, 303, 305), (107, 105, 305, 307), (109, 107, 307, 309), (111, 109, 309, 311), (113, 111, 311, 313), (115, 113, 313, 315), (117, 115, 315, 317), (119, 117, 317, 319), (121, 119, 319, 321), (123, 121, 321, 323), (125, 123, 323, 325), (127, 125, 325, 327), (129, 127, 327, 329), (131, 129, 329, 331), (133, 131, 331, 333), (135, 133, 333, 335), (137, 135, 335, 337), (139, 137, 337, 339), (141, 139, 339, 341), (143, 141, 341, 343), (145, 143, 343, 345), (147, 145, 345, 347), (149, 147, 347, 349), (151, 149, 349, 351), (153, 151, 351, 353), (155, 153, 353, 355), (157, 155, 355, 357), (159, 157, 357, 359), (161, 159, 359, 361), (163, 161, 361, 363), (165, 163, 363, 365), (167, 165, 365, 367), (169, 167, 367, 369), (171, 169, 369, 371), (173, 171, 371, 373), (175, 173, 373, 375), (177, 175, 375, 377), (179, 177, 377, 379), (181, 179, 379, 381), (183, 181, 381, 383), (185, 183, 383, 385), (187, 185, 385, 387), (189, 187, 387, 389), (191, 189, 389, 391), (193, 191, 391, 393), (195, 193, 393, 395), (197, 195, 395, 397), (199, 197, 397, 399), (1, 199, 399, 201)])
_uv = me_cylinder_002.uv_layers.new(name='UVMap')
_uv.uv.foreach_set('vector', [1.0, 0.5, 1.0, 1.0, 0.99, 1.0, 0.99, 0.5, 0.99, 0.5, 0.99, 1.0, 0.98, 1.0, 0.98, 0.5, 0.98, 0.5, 0.98, 1.0, 0.97, 1.0, 0.97, 0.5, 0.97, 0.5, 0.97, 1.0, 0.96, 1.0, 0.96, 0.5, 0.96, 0.5, 0.96, 1.0, 0.95, 1.0, 0.95, 0.5, 0.95, 0.5, 0.95, 1.0, 0.94, 1.0, 0.94, 0.5, 0.94, 0.5, 0.94, 1.0, 0.93, 1.0, 0.93, 0.5, 0.93, 0.5, 0.93, 1.0, 0.92, 1.0, 0.92, 0.5, 0.92, 0.5, 0.92, 1.0, 0.91, 1.0, 0.91, 0.5, 0.91, 0.5, 0.91, 1.0, 0.9, 1.0, 0.9, 0.5, 0.9, 0.5, 0.9, 1.0, 0.89, 1.0, 0.89, 0.5, 0.89, 0.5, 0.89, 1.0, 0.88, 1.0, 0.88, 0.5, 0.88, 0.5, 0.88, 1.0, 0.87, 1.0, 0.87, 0.5, 0.87, 0.5, 0.87, 1.0, 0.86, 1.0, 0.86, 0.5, 0.86, 0.5, 0.86, 1.0, 0.85, 1.0, 0.85, 0.5, 0.85, 0.5, 0.85, 1.0, 0.84, 1.0, 0.84, 0.5, 0.84, 0.5, 0.84, 1.0, 0.83, 1.0, 0.83, 0.5, 0.83, 0.5, 0.83, 1.0, 0.82, 1.0, 0.82, 0.5, 0.82, 0.5, 0.82, 1.0, 0.81, 1.0, 0.81, 0.5, 0.81, 0.5, 0.81, 1.0, 0.8, 1.0, 0.8, 0.5, 0.8, 0.5, 0.8, 1.0, 0.79, 1.0, 0.79, 0.5, 0.79, 0.5, 0.79, 1.0, 0.78, 1.0, 0.78, 0.5, 0.78, 0.5, 0.78, 1.0, 0.77, 1.0, 0.77, 0.5, 0.77, 0.5, 0.77, 1.0, 0.76, 1.0, 0.76, 0.5, 0.76, 0.5, 0.76, 1.0, 0.75, 1.0, 0.75, 0.5, 0.75, 0.5, 0.75, 1.0, 0.74, 1.0, 0.74, 0.5, 0.74, 0.5, 0.74, 1.0, 0.73, 1.0, 0.73, 0.5, 0.73, 0.5, 0.73, 1.0, 0.72, 1.0, 0.72, 0.5, 0.72, 0.5, 0.72, 1.0, 0.71, 1.0, 0.71, 0.5, 0.71, 0.5, 0.71, 1.0, 0.7, 1.0, 0.7, 0.5, 0.7, 0.5, 0.7, 1.0, 0.69, 1.0, 0.69, 0.5, 0.69, 0.5, 0.69, 1.0, 0.68, 1.0, 0.68, 0.5, 0.68, 0.5, 0.68, 1.0, 0.67, 1.0, 0.67, 0.5, 0.67, 0.5, 0.67, 1.0, 0.66, 1.0, 0.66, 0.5, 0.66, 0.5, 0.66, 1.0, 0.65, 1.0, 0.65, 0.5, 0.65, 0.5, 0.65, 1.0, 0.64, 1.0, 0.64, 0.5, 0.64, 0.5, 0.64, 1.0, 0.63, 1.0, 0.63, 0.5, 0.63, 0.5, 0.63, 1.0, 0.62, 1.0, 0.62, 0.5, 0.62, 0.5, 0.62, 1.0, 0.61, 1.0, 0.61, 0.5, 0.61, 0.5, 0.61, 1.0, 0.6, 1.0, 0.6, 0.5, 0.6, 0.5, 0.6, 1.0, 0.59, 1.0, 0.59, 0.5, 0.59, 0.5, 0.59, 1.0, 0.58, 1.0, 0.58, 0.5, 0.58, 0.5, 0.58, 1.0, 0.57, 1.0, 0.57, 0.5, 0.57, 0.5, 0.57, 1.0, 0.56, 1.0, 0.56, 0.5, 0.56, 0.5, 0.56, 1.0, 0.55, 1.0, 0.55, 0.5, 0.55, 0.5, 0.55, 1.0, 0.54, 1.0, 0.54, 0.5, 0.54, 0.5, 0.54, 1.0, 0.53, 1.0, 0.53, 0.5, 0.53, 0.5, 0.53, 1.0, 0.52, 1.0, 0.52, 0.5, 0.52, 0.5, 0.52, 1.0, 0.51, 1.0, 0.51, 0.5, 0.51, 0.5, 0.51, 1.0, 0.5, 1.0, 0.5, 0.5, 0.5, 0.5, 0.5, 1.0, 0.49, 1.0, 0.49, 0.5, 0.49, 0.5, 0.49, 1.0, 0.48, 1.0, 0.48, 0.5, 0.48, 0.5, 0.48, 1.0, 0.47, 1.0, 0.47, 0.5, 0.47, 0.5, 0.47, 1.0, 0.46, 1.0, 0.46, 0.5, 0.46, 0.5, 0.46, 1.0, 0.45, 1.0, 0.45, 0.5, 0.45, 0.5, 0.45, 1.0, 0.44, 1.0, 0.44, 0.5, 0.44, 0.5, 0.44, 1.0, 0.43, 1.0, 0.43, 0.5, 0.43, 0.5, 0.43, 1.0, 0.42, 1.0, 0.42, 0.5, 0.42, 0.5, 0.42, 1.0, 0.41, 1.0, 0.41, 0.5, 0.41, 0.5, 0.41, 1.0, 0.4, 1.0, 0.4, 0.5, 0.4, 0.5, 0.4, 1.0, 0.39, 1.0, 0.39, 0.5, 0.39, 0.5, 0.39, 1.0, 0.38, 1.0, 0.38, 0.5, 0.38, 0.5, 0.38, 1.0, 0.37, 1.0, 0.37, 0.5, 0.37, 0.5, 0.37, 1.0, 0.36, 1.0, 0.36, 0.5, 0.36, 0.5, 0.36, 1.0, 0.35, 1.0, 0.35, 0.5, 0.35, 0.5, 0.35, 1.0, 0.34, 1.0, 0.34, 0.5, 0.34, 0.5, 0.34, 1.0, 0.33, 1.0, 0.33, 0.5, 0.33, 0.5, 0.33, 1.0, 0.32, 1.0, 0.32, 0.5, 0.32, 0.5, 0.32, 1.0, 0.31, 1.0, 0.31, 0.5, 0.31, 0.5, 0.31, 1.0, 0.3, 1.0, 0.3, 0.5, 0.3, 0.5, 0.3, 1.0, 0.29, 1.0, 0.29, 0.5, 0.29, 0.5, 0.29, 1.0, 0.28, 1.0, 0.28, 0.5, 0.28, 0.5, 0.28, 1.0, 0.27, 1.0, 0.27, 0.5, 0.27, 0.5, 0.27, 1.0, 0.26, 1.0, 0.26, 0.5, 0.26, 0.5, 0.26, 1.0, 0.25, 1.0, 0.25, 0.5, 0.25, 0.5, 0.25, 1.0, 0.24, 1.0, 0.24, 0.5, 0.24, 0.5, 0.24, 1.0, 0.23, 1.0, 0.23, 0.5, 0.23, 0.5, 0.23, 1.0, 0.22, 1.0, 0.22, 0.5, 0.22, 0.5, 0.22, 1.0, 0.21, 1.0, 0.21, 0.5, 0.21, 0.5, 0.21, 1.0, 0.2, 1.0, 0.2, 0.5, 0.2, 0.5, 0.2, 1.0, 0.19, 1.0, 0.19, 0.5, 0.19, 0.5, 0.19, 1.0, 0.18, 1.0, 0.18, 0.5, 0.18, 0.5, 0.18, 1.0, 0.17, 1.0, 0.17, 0.5, 0.17, 0.5, 0.17, 1.0, 0.16, 1.0, 0.16, 0.5, 0.16, 0.5, 0.16, 1.0, 0.15, 1.0, 0.15, 0.5, 0.15, 0.5, 0.15, 1.0, 0.14, 1.0, 0.14, 0.5, 0.14, 0.5, 0.14, 1.0, 0.13, 1.0, 0.13, 0.5, 0.13, 0.5, 0.13, 1.0, 0.12, 1.0, 0.12, 0.5, 0.12, 0.5, 0.12, 1.0, 0.11, 1.0, 0.11, 0.5, 0.11, 0.5, 0.11, 1.0, 0.1, 1.0, 0.1, 0.5, 0.1, 0.5, 0.1, 1.0, 0.09, 1.0, 0.09, 0.5, 0.09, 0.5, 0.09, 1.0, 0.08, 1.0, 0.08, 0.5, 0.08, 0.5, 0.08, 1.0, 0.07, 1.0, 0.07, 0.5, 0.07, 0.5, 0.07, 1.0, 0.06, 1.0, 0.06, 0.5, 0.06, 0.5, 0.06, 1.0, 0.05, 1.0, 0.05, 0.5, 0.05, 0.5, 0.05, 1.0, 0.04, 1.0, 0.04, 0.5, 0.04, 0.5, 0.04, 1.0, 0.03, 1.0, 0.03, 0.5, 0.03, 0.5, 0.03, 1.0, 0.02, 1.0, 0.02, 0.5, 0.02, 0.5, 0.02, 1.0, 0.01, 1.0, 0.01, 0.5, 0.01, 0.5, 0.01, 1.0, 6.706e-07, 1.0, 6.706e-07, 0.5, 0.75, 0.49, 0.7651, 0.4895, 0.7801, 0.4881, 0.795, 0.4857, 0.8097, 0.4825, 0.8242, 0.4783, 0.8383, 0.4731, 0.8522, 0.4672, 0.8656, 0.4603, 0.8786, 0.4526, 0.8911, 0.4442, 0.903, 0.4349, 0.9143, 0.425, 0.925, 0.4143, 0.9349, 0.403, 0.9442, 0.3911, 0.9526, 0.3786, 0.9603, 0.3656, 0.9672, 0.3522, 0.9731, 0.3383, 0.9783, 0.3242, 0.9825, 0.3097, 0.9857, 0.295, 0.9881, 0.2801, 0.9895, 0.2651, 0.99, 0.25, 0.9895, 0.2349, 0.9881, 0.2199, 0.9857, 0.205, 0.9825, 0.1903, 0.9783, 0.1758, 0.9731, 0.1617, 0.9672, 0.1478, 0.9603, 0.1344, 0.9526, 0.1214, 0.9442, 0.1089, 0.9349, 0.09702, 0.925, 0.08571, 0.9143, 0.07505, 0.903, 0.06508, 0.8911, 0.05584, 0.8786, 0.04736, 0.8656, 0.03969, 0.8522, 0.03284, 0.8383, 0.02685, 0.8242, 0.02175, 0.8097, 0.01754, 0.795, 0.01425, 0.7801, 0.01189, 0.7651, 0.01047, 0.75, 0.01, 0.7349, 0.01047, 0.7199, 0.01189, 0.705, 0.01425, 0.6903, 0.01754, 0.6758, 0.02175, 0.6617, 0.02685, 0.6478, 0.03284, 0.6344, 0.03969, 0.6214, 0.04736, 0.6089, 0.05584, 0.597, 0.06508, 0.5857, 0.07505, 0.575, 0.08571, 0.5651, 0.09702, 0.5558, 0.1089, 0.5474, 0.1214, 0.5397, 0.1344, 0.5328, 0.1478, 0.5269, 0.1617, 0.5217, 0.1758, 0.5175, 0.1903, 0.5143, 0.205, 0.5119, 0.2199, 0.5105, 0.2349, 0.51, 0.25, 0.5105, 0.2651, 0.5119, 0.2801, 0.5143, 0.295, 0.5175, 0.3097, 0.5217, 0.3242, 0.5269, 0.3383, 0.5328, 0.3522, 0.5397, 0.3656, 0.5474, 0.3786, 0.5558, 0.3911, 0.5651, 0.403, 0.575, 0.4143, 0.5857, 0.425, 0.597, 0.4349, 0.6089, 0.4442, 0.6214, 0.4526, 0.6344, 0.4603, 0.6478, 0.4672, 0.6617, 0.4731, 0.6758, 0.4783, 0.6903, 0.4825, 0.705, 0.4857, 0.7199, 0.4881, 0.7349, 0.4895, 1.0, 0.5, 0.99, 0.5, 0.99, 1.0, 1.0, 1.0, 0.99, 0.5, 0.98, 0.5, 0.98, 1.0, 0.99, 1.0, 0.98, 0.5, 0.97, 0.5, 0.97, 1.0, 0.98, 1.0, 0.97, 0.5, 0.96, 0.5, 0.96, 1.0, 0.97, 1.0, 0.96, 0.5, 0.95, 0.5, 0.95, 1.0, 0.96, 1.0, 0.95, 0.5, 0.94, 0.5, 0.94, 1.0, 0.95, 1.0, 0.94, 0.5, 0.93, 0.5, 0.93, 1.0, 0.94, 1.0, 0.93, 0.5, 0.92, 0.5, 0.92, 1.0, 0.93, 1.0, 0.92, 0.5, 0.91, 0.5, 0.91, 1.0, 0.92, 1.0, 0.91, 0.5, 0.9, 0.5, 0.9, 1.0, 0.91, 1.0, 0.9, 0.5, 0.89, 0.5, 0.89, 1.0, 0.9, 1.0, 0.89, 0.5, 0.88, 0.5, 0.88, 1.0, 0.89, 1.0, 0.88, 0.5, 0.87, 0.5, 0.87, 1.0, 0.88, 1.0, 0.87, 0.5, 0.86, 0.5, 0.86, 1.0, 0.87, 1.0, 0.86, 0.5, 0.85, 0.5, 0.85, 1.0, 0.86, 1.0, 0.85, 0.5, 0.84, 0.5, 0.84, 1.0, 0.85, 1.0, 0.84, 0.5, 0.83, 0.5, 0.83, 1.0, 0.84, 1.0, 0.83, 0.5, 0.82, 0.5, 0.82, 1.0, 0.83, 1.0, 0.82, 0.5, 0.81, 0.5, 0.81, 1.0, 0.82, 1.0, 0.81, 0.5, 0.8, 0.5, 0.8, 1.0, 0.81, 1.0, 0.8, 0.5, 0.79, 0.5, 0.79, 1.0, 0.8, 1.0, 0.79, 0.5, 0.78, 0.5, 0.78, 1.0, 0.79, 1.0, 0.78, 0.5, 0.77, 0.5, 0.77, 1.0, 0.78, 1.0, 0.77, 0.5, 0.76, 0.5, 0.76, 1.0, 0.77, 1.0, 0.76, 0.5, 0.75, 0.5, 0.75, 1.0, 0.76, 1.0, 0.75, 0.5, 0.74, 0.5, 0.74, 1.0, 0.75, 1.0, 0.74, 0.5, 0.73, 0.5, 0.73, 1.0, 0.74, 1.0, 0.73, 0.5, 0.72, 0.5, 0.72, 1.0, 0.73, 1.0, 0.72, 0.5, 0.71, 0.5, 0.71, 1.0, 0.72, 1.0, 0.71, 0.5, 0.7, 0.5, 0.7, 1.0, 0.71, 1.0, 0.7, 0.5, 0.69, 0.5, 0.69, 1.0, 0.7, 1.0, 0.69, 0.5, 0.68, 0.5, 0.68, 1.0, 0.69, 1.0, 0.68, 0.5, 0.67, 0.5, 0.67, 1.0, 0.68, 1.0, 0.67, 0.5, 0.66, 0.5, 0.66, 1.0, 0.67, 1.0, 0.66, 0.5, 0.65, 0.5, 0.65, 1.0, 0.66, 1.0, 0.65, 0.5, 0.64, 0.5, 0.64, 1.0, 0.65, 1.0, 0.64, 0.5, 0.63, 0.5, 0.63, 1.0, 0.64, 1.0, 0.63, 0.5, 0.62, 0.5, 0.62, 1.0, 0.63, 1.0, 0.62, 0.5, 0.61, 0.5, 0.61, 1.0, 0.62, 1.0, 0.61, 0.5, 0.6, 0.5, 0.6, 1.0, 0.61, 1.0, 0.6, 0.5, 0.59, 0.5, 0.59, 1.0, 0.6, 1.0, 0.59, 0.5, 0.58, 0.5, 0.58, 1.0, 0.59, 1.0, 0.58, 0.5, 0.57, 0.5, 0.57, 1.0, 0.58, 1.0, 0.57, 0.5, 0.56, 0.5, 0.56, 1.0, 0.57, 1.0, 0.56, 0.5, 0.55, 0.5, 0.55, 1.0, 0.56, 1.0, 0.55, 0.5, 0.54, 0.5, 0.54, 1.0, 0.55, 1.0, 0.54, 0.5, 0.53, 0.5, 0.53, 1.0, 0.54, 1.0, 0.53, 0.5, 0.52, 0.5, 0.52, 1.0, 0.53, 1.0, 0.52, 0.5, 0.51, 0.5, 0.51, 1.0, 0.52, 1.0, 0.51, 0.5, 0.5, 0.5, 0.5, 1.0, 0.51, 1.0, 0.5, 0.5, 0.49, 0.5, 0.49, 1.0, 0.5, 1.0, 0.49, 0.5, 0.48, 0.5, 0.48, 1.0, 0.49, 1.0, 0.48, 0.5, 0.47, 0.5, 0.47, 1.0, 0.48, 1.0, 0.47, 0.5, 0.46, 0.5, 0.46, 1.0, 0.47, 1.0, 0.46, 0.5, 0.45, 0.5, 0.45, 1.0, 0.46, 1.0, 0.45, 0.5, 0.44, 0.5, 0.44, 1.0, 0.45, 1.0, 0.44, 0.5, 0.43, 0.5, 0.43, 1.0, 0.44, 1.0, 0.43, 0.5, 0.42, 0.5, 0.42, 1.0, 0.43, 1.0, 0.42, 0.5, 0.41, 0.5, 0.41, 1.0, 0.42, 1.0, 0.41, 0.5, 0.4, 0.5, 0.4, 1.0, 0.41, 1.0, 0.4, 0.5, 0.39, 0.5, 0.39, 1.0, 0.4, 1.0, 0.39, 0.5, 0.38, 0.5, 0.38, 1.0, 0.39, 1.0, 0.38, 0.5, 0.37, 0.5, 0.37, 1.0, 0.38, 1.0, 0.37, 0.5, 0.36, 0.5, 0.36, 1.0, 0.37, 1.0, 0.36, 0.5, 0.35, 0.5, 0.35, 1.0, 0.36, 1.0, 0.35, 0.5, 0.34, 0.5, 0.34, 1.0, 0.35, 1.0, 0.34, 0.5, 0.33, 0.5, 0.33, 1.0, 0.34, 1.0, 0.33, 0.5, 0.32, 0.5, 0.32, 1.0, 0.33, 1.0, 0.32, 0.5, 0.31, 0.5, 0.31, 1.0, 0.32, 1.0, 0.31, 0.5, 0.3, 0.5, 0.3, 1.0, 0.31, 1.0, 0.3, 0.5, 0.29, 0.5, 0.29, 1.0, 0.3, 1.0, 0.29, 0.5, 0.28, 0.5, 0.28, 1.0, 0.29, 1.0, 0.28, 0.5, 0.27, 0.5, 0.27, 1.0, 0.28, 1.0, 0.27, 0.5, 0.26, 0.5, 0.26, 1.0, 0.27, 1.0, 0.26, 0.5, 0.25, 0.5, 0.25, 1.0, 0.26, 1.0, 0.25, 0.5, 0.24, 0.5, 0.24, 1.0, 0.25, 1.0, 0.24, 0.5, 0.23, 0.5, 0.23, 1.0, 0.24, 1.0, 0.23, 0.5, 0.22, 0.5, 0.22, 1.0, 0.23, 1.0, 0.22, 0.5, 0.21, 0.5, 0.21, 1.0, 0.22, 1.0, 0.21, 0.5, 0.2, 0.5, 0.2, 1.0, 0.21, 1.0, 0.2, 0.5, 0.19, 0.5, 0.19, 1.0, 0.2, 1.0, 0.19, 0.5, 0.18, 0.5, 0.18, 1.0, 0.19, 1.0, 0.18, 0.5, 0.17, 0.5, 0.17, 1.0, 0.18, 1.0, 0.17, 0.5, 0.16, 0.5, 0.16, 1.0, 0.17, 1.0, 0.16, 0.5, 0.15, 0.5, 0.15, 1.0, 0.16, 1.0, 0.15, 0.5, 0.14, 0.5, 0.14, 1.0, 0.15, 1.0, 0.14, 0.5, 0.13, 0.5, 0.13, 1.0, 0.14, 1.0, 0.13, 0.5, 0.12, 0.5, 0.12, 1.0, 0.13, 1.0, 0.12, 0.5, 0.11, 0.5, 0.11, 1.0, 0.12, 1.0, 0.11, 0.5, 0.1, 0.5, 0.1, 1.0, 0.11, 1.0, 0.1, 0.5, 0.09, 0.5, 0.09, 1.0, 0.1, 1.0, 0.09, 0.5, 0.08, 0.5, 0.08, 1.0, 0.09, 1.0, 0.08, 0.5, 0.07, 0.5, 0.07, 1.0, 0.08, 1.0, 0.07, 0.5, 0.06, 0.5, 0.06, 1.0, 0.07, 1.0, 0.06, 0.5, 0.05, 0.5, 0.05, 1.0, 0.06, 1.0, 0.05, 0.5, 0.04, 0.5, 0.04, 1.0, 0.05, 1.0, 0.04, 0.5, 0.03, 0.5, 0.03, 1.0, 0.04, 1.0, 0.03, 0.5, 0.02, 0.5, 0.02, 1.0, 0.03, 1.0, 0.02, 0.5, 0.01, 0.5, 0.01, 1.0, 0.02, 1.0, 0.01, 0.5, 6.706e-07, 0.5, 6.706e-07, 1.0, 0.01, 1.0, 0.75, 0.49, 0.7349, 0.4895, 0.7199, 0.4881, 0.705, 0.4857, 0.6903, 0.4825, 0.6758, 0.4783, 0.6617, 0.4731, 0.6478, 0.4672, 0.6344, 0.4603, 0.6214, 0.4526, 0.6089, 0.4442, 0.597, 0.4349, 0.5857, 0.425, 0.575, 0.4143, 0.5651, 0.403, 0.5558, 0.3911, 0.5474, 0.3786, 0.5397, 0.3656, 0.5328, 0.3522, 0.5269, 0.3383, 0.5217, 0.3242, 0.5175, 0.3097, 0.5143, 0.295, 0.5119, 0.2801, 0.5105, 0.2651, 0.51, 0.25, 0.5105, 0.2349, 0.5119, 0.2199, 0.5143, 0.205, 0.5175, 0.1903, 0.5217, 0.1758, 0.5269, 0.1617, 0.5328, 0.1478, 0.5397, 0.1344, 0.5474, 0.1214, 0.5558, 0.1089, 0.5651, 0.09702, 0.575, 0.08571, 0.5857, 0.07505, 0.597, 0.06508, 0.6089, 0.05584, 0.6214, 0.04736, 0.6344, 0.03969, 0.6478, 0.03284, 0.6617, 0.02685, 0.6758, 0.02175, 0.6903, 0.01754, 0.705, 0.01425, 0.7199, 0.01189, 0.7349, 0.01047, 0.75, 0.01, 0.7651, 0.01047, 0.7801, 0.01189, 0.795, 0.01425, 0.8097, 0.01754, 0.8242, 0.02175, 0.8383, 0.02685, 0.8522, 0.03284, 0.8656, 0.03969, 0.8786, 0.04736, 0.8911, 0.05584, 0.903, 0.06508, 0.9143, 0.07505, 0.925, 0.08571, 0.9349, 0.09702, 0.9442, 0.1089, 0.9526, 0.1214, 0.9603, 0.1344, 0.9672, 0.1478, 0.9731, 0.1617, 0.9783, 0.1758, 0.9825, 0.1903, 0.9857, 0.205, 0.9881, 0.2199, 0.9895, 0.2349, 0.99, 0.25, 0.9895, 0.2651, 0.9881, 0.2801, 0.9857, 0.295, 0.9825, 0.3097, 0.9783, 0.3242, 0.9731, 0.3383, 0.9672, 0.3522, 0.9603, 0.3656, 0.9526, 0.3786, 0.9442, 0.3911, 0.9349, 0.403, 0.925, 0.4143, 0.9143, 0.425, 0.903, 0.4349, 0.8911, 0.4442, 0.8786, 0.4526, 0.8656, 0.4603, 0.8522, 0.4672, 0.8383, 0.4731, 0.8242, 0.4783, 0.8097, 0.4825, 0.795, 0.4857, 0.7801, 0.4881, 0.7651, 0.4895, 0.99, 1.0, 1.0, 1.0, 1.0, 1.0, 0.99, 1.0, 0.98, 1.0, 0.99, 1.0, 0.99, 1.0, 0.98, 1.0, 0.97, 1.0, 0.98, 1.0, 0.98, 1.0, 0.97, 1.0, 0.96, 1.0, 0.97, 1.0, 0.97, 1.0, 0.96, 1.0, 0.95, 1.0, 0.96, 1.0, 0.96, 1.0, 0.95, 1.0, 0.94, 1.0, 0.95, 1.0, 0.95, 1.0, 0.94, 1.0, 0.93, 1.0, 0.94, 1.0, 0.94, 1.0, 0.93, 1.0, 0.92, 1.0, 0.93, 1.0, 0.93, 1.0, 0.92, 1.0, 0.91, 1.0, 0.92, 1.0, 0.92, 1.0, 0.91, 1.0, 0.9, 1.0, 0.91, 1.0, 0.91, 1.0, 0.9, 1.0, 0.89, 1.0, 0.9, 1.0, 0.9, 1.0, 0.89, 1.0, 0.88, 1.0, 0.89, 1.0, 0.89, 1.0, 0.88, 1.0, 0.87, 1.0, 0.88, 1.0, 0.88, 1.0, 0.87, 1.0, 0.86, 1.0, 0.87, 1.0, 0.87, 1.0, 0.86, 1.0, 0.85, 1.0, 0.86, 1.0, 0.86, 1.0, 0.85, 1.0, 0.84, 1.0, 0.85, 1.0, 0.85, 1.0, 0.84, 1.0, 0.83, 1.0, 0.84, 1.0, 0.84, 1.0, 0.83, 1.0, 0.82, 1.0, 0.83, 1.0, 0.83, 1.0, 0.82, 1.0, 0.81, 1.0, 0.82, 1.0, 0.82, 1.0, 0.81, 1.0, 0.8, 1.0, 0.81, 1.0, 0.81, 1.0, 0.8, 1.0, 0.79, 1.0, 0.8, 1.0, 0.8, 1.0, 0.79, 1.0, 0.78, 1.0, 0.79, 1.0, 0.79, 1.0, 0.78, 1.0, 0.77, 1.0, 0.78, 1.0, 0.78, 1.0, 0.77, 1.0, 0.76, 1.0, 0.77, 1.0, 0.77, 1.0, 0.76, 1.0, 0.75, 1.0, 0.76, 1.0, 0.76, 1.0, 0.75, 1.0, 0.74, 1.0, 0.75, 1.0, 0.75, 1.0, 0.74, 1.0, 0.73, 1.0, 0.74, 1.0, 0.74, 1.0, 0.73, 1.0, 0.72, 1.0, 0.73, 1.0, 0.73, 1.0, 0.72, 1.0, 0.71, 1.0, 0.72, 1.0, 0.72, 1.0, 0.71, 1.0, 0.7, 1.0, 0.71, 1.0, 0.71, 1.0, 0.7, 1.0, 0.69, 1.0, 0.7, 1.0, 0.7, 1.0, 0.69, 1.0, 0.68, 1.0, 0.69, 1.0, 0.69, 1.0, 0.68, 1.0, 0.67, 1.0, 0.68, 1.0, 0.68, 1.0, 0.67, 1.0, 0.66, 1.0, 0.67, 1.0, 0.67, 1.0, 0.66, 1.0, 0.65, 1.0, 0.66, 1.0, 0.66, 1.0, 0.65, 1.0, 0.64, 1.0, 0.65, 1.0, 0.65, 1.0, 0.64, 1.0, 0.63, 1.0, 0.64, 1.0, 0.64, 1.0, 0.63, 1.0, 0.62, 1.0, 0.63, 1.0, 0.63, 1.0, 0.62, 1.0, 0.61, 1.0, 0.62, 1.0, 0.62, 1.0, 0.61, 1.0, 0.6, 1.0, 0.61, 1.0, 0.61, 1.0, 0.6, 1.0, 0.59, 1.0, 0.6, 1.0, 0.6, 1.0, 0.59, 1.0, 0.58, 1.0, 0.59, 1.0, 0.59, 1.0, 0.58, 1.0, 0.57, 1.0, 0.58, 1.0, 0.58, 1.0, 0.57, 1.0, 0.56, 1.0, 0.57, 1.0, 0.57, 1.0, 0.56, 1.0, 0.55, 1.0, 0.56, 1.0, 0.56, 1.0, 0.55, 1.0, 0.54, 1.0, 0.55, 1.0, 0.55, 1.0, 0.54, 1.0, 0.53, 1.0, 0.54, 1.0, 0.54, 1.0, 0.53, 1.0, 0.52, 1.0, 0.53, 1.0, 0.53, 1.0, 0.52, 1.0, 0.51, 1.0, 0.52, 1.0, 0.52, 1.0, 0.51, 1.0, 0.5, 1.0, 0.51, 1.0, 0.51, 1.0, 0.5, 1.0, 0.49, 1.0, 0.5, 1.0, 0.5, 1.0, 0.49, 1.0, 0.48, 1.0, 0.49, 1.0, 0.49, 1.0, 0.48, 1.0, 0.47, 1.0, 0.48, 1.0, 0.48, 1.0, 0.47, 1.0, 0.46, 1.0, 0.47, 1.0, 0.47, 1.0, 0.46, 1.0, 0.45, 1.0, 0.46, 1.0, 0.46, 1.0, 0.45, 1.0, 0.44, 1.0, 0.45, 1.0, 0.45, 1.0, 0.44, 1.0, 0.43, 1.0, 0.44, 1.0, 0.44, 1.0, 0.43, 1.0, 0.42, 1.0, 0.43, 1.0, 0.43, 1.0, 0.42, 1.0, 0.41, 1.0, 0.42, 1.0, 0.42, 1.0, 0.41, 1.0, 0.4, 1.0, 0.41, 1.0, 0.41, 1.0, 0.4, 1.0, 0.39, 1.0, 0.4, 1.0, 0.4, 1.0, 0.39, 1.0, 0.38, 1.0, 0.39, 1.0, 0.39, 1.0, 0.38, 1.0, 0.37, 1.0, 0.38, 1.0, 0.38, 1.0, 0.37, 1.0, 0.36, 1.0, 0.37, 1.0, 0.37, 1.0, 0.36, 1.0, 0.35, 1.0, 0.36, 1.0, 0.36, 1.0, 0.35, 1.0, 0.34, 1.0, 0.35, 1.0, 0.35, 1.0, 0.34, 1.0, 0.33, 1.0, 0.34, 1.0, 0.34, 1.0, 0.33, 1.0, 0.32, 1.0, 0.33, 1.0, 0.33, 1.0, 0.32, 1.0, 0.31, 1.0, 0.32, 1.0, 0.32, 1.0, 0.31, 1.0, 0.3, 1.0, 0.31, 1.0, 0.31, 1.0, 0.3, 1.0, 0.29, 1.0, 0.3, 1.0, 0.3, 1.0, 0.29, 1.0, 0.28, 1.0, 0.29, 1.0, 0.29, 1.0, 0.28, 1.0, 0.27, 1.0, 0.28, 1.0, 0.28, 1.0, 0.27, 1.0, 0.26, 1.0, 0.27, 1.0, 0.27, 1.0, 0.26, 1.0, 0.25, 1.0, 0.26, 1.0, 0.26, 1.0, 0.25, 1.0, 0.24, 1.0, 0.25, 1.0, 0.25, 1.0, 0.24, 1.0, 0.23, 1.0, 0.24, 1.0, 0.24, 1.0, 0.23, 1.0, 0.22, 1.0, 0.23, 1.0, 0.23, 1.0, 0.22, 1.0, 0.21, 1.0, 0.22, 1.0, 0.22, 1.0, 0.21, 1.0, 0.2, 1.0, 0.21, 1.0, 0.21, 1.0, 0.2, 1.0, 0.19, 1.0, 0.2, 1.0, 0.2, 1.0, 0.19, 1.0, 0.18, 1.0, 0.19, 1.0, 0.19, 1.0, 0.18, 1.0, 0.17, 1.0, 0.18, 1.0, 0.18, 1.0, 0.17, 1.0, 0.16, 1.0, 0.17, 1.0, 0.17, 1.0, 0.16, 1.0, 0.15, 1.0, 0.16, 1.0, 0.16, 1.0, 0.15, 1.0, 0.14, 1.0, 0.15, 1.0, 0.15, 1.0, 0.14, 1.0, 0.13, 1.0, 0.14, 1.0, 0.14, 1.0, 0.13, 1.0, 0.12, 1.0, 0.13, 1.0, 0.13, 1.0, 0.12, 1.0, 0.11, 1.0, 0.12, 1.0, 0.12, 1.0, 0.11, 1.0, 0.1, 1.0, 0.11, 1.0, 0.11, 1.0, 0.1, 1.0, 0.09, 1.0, 0.1, 1.0, 0.1, 1.0, 0.09, 1.0, 0.08, 1.0, 0.09, 1.0, 0.09, 1.0, 0.08, 1.0, 0.07, 1.0, 0.08, 1.0, 0.08, 1.0, 0.07, 1.0, 0.06, 1.0, 0.07, 1.0, 0.07, 1.0, 0.06, 1.0, 0.05, 1.0, 0.06, 1.0, 0.06, 1.0, 0.05, 1.0, 0.04, 1.0, 0.05, 1.0, 0.05, 1.0, 0.04, 1.0, 0.03, 1.0, 0.04, 1.0, 0.04, 1.0, 0.03, 1.0, 0.02, 1.0, 0.03, 1.0, 0.03, 1.0, 0.02, 1.0, 0.01, 1.0, 0.02, 1.0, 0.02, 1.0, 0.01, 1.0, 6.706e-07, 1.0, 0.01, 1.0, 0.01, 1.0, 6.706e-07, 1.0])
me_cylinder_002.update()
me_cylinder_003 = bpy.data.meshes.new('Cylinder.003')
me_cylinder_003.from_pydata([(0.0, 1.0, -0.36), (-3.725e-09, 0.3591, 1.0), (0.0, 1.0, 0.36), (0.1045, 0.9945, -0.36), (0.03754, 0.3572, 1.0), (0.1045, 0.9945, 0.36), (0.2079, 0.9781, -0.36), (0.07466, 0.3513, 1.0), (0.2079, 0.9781, 0.36), (0.309, 0.9511, -0.36), (0.111, 0.3415, 1.0), (0.309, 0.9511, 0.36), (0.4067, 0.9135, -0.36), (0.1461, 0.3281, 1.0), (0.4067, 0.9135, 0.36), (0.5, 0.866, -0.36), (0.1796, 0.311, 1.0), (0.5, 0.866, 0.36), (0.5878, 0.809, -0.36), (0.2111, 0.2905, 1.0), (0.5878, 0.809, 0.36), (0.6691, 0.7431, -0.36), (0.2403, 0.2669, 1.0), (0.6691, 0.7431, 0.36), (0.7431, 0.6691, -0.36), (0.2669, 0.2403, 1.0), (0.7431, 0.6691, 0.36), (0.809, 0.5878, -0.36), (0.2905, 0.2111, 1.0), (0.809, 0.5878, 0.36), (0.866, 0.5, -0.36), (0.311, 0.1796, 1.0), (0.866, 0.5, 0.36), (0.9135, 0.4067, -0.36), (0.3281, 0.1461, 1.0), (0.9135, 0.4067, 0.36), (0.9511, 0.309, -0.36), (0.3415, 0.111, 1.0), (0.9511, 0.309, 0.36), (0.9781, 0.2079, -0.36), (0.3513, 0.07466, 1.0), (0.9781, 0.2079, 0.36), (0.9945, 0.1045, -0.36), (0.3572, 0.03754, 1.0), (0.9945, 0.1045, 0.36), (1.0, 0.0, -0.36), (0.3591, 3.725e-09, 1.0), (1.0, 0.0, 0.36), (0.9945, -0.1045, -0.36), (0.3572, -0.03754, 1.0), (0.9945, -0.1045, 0.36), (0.9781, -0.2079, -0.36), (0.3513, -0.07466, 1.0), (0.9781, -0.2079, 0.36), (0.9511, -0.309, -0.36), (0.3415, -0.111, 1.0), (0.9511, -0.309, 0.36), (0.9135, -0.4067, -0.36), (0.3281, -0.1461, 1.0), (0.9135, -0.4067, 0.36), (0.866, -0.5, -0.36), (0.311, -0.1796, 1.0), (0.866, -0.5, 0.36), (0.809, -0.5878, -0.36), (0.2905, -0.2111, 1.0), (0.809, -0.5878, 0.36), (0.7431, -0.6691, -0.36), (0.2669, -0.2403, 1.0), (0.7431, -0.6691, 0.36), (0.6691, -0.7431, -0.36), (0.2403, -0.2669, 1.0), (0.6691, -0.7431, 0.36), (0.5878, -0.809, -0.36), (0.2111, -0.2905, 1.0), (0.5878, -0.809, 0.36), (0.5, -0.866, -0.36), (0.1796, -0.311, 1.0), (0.5, -0.866, 0.36), (0.4067, -0.9135, -0.36), (0.1461, -0.3281, 1.0), (0.4067, -0.9135, 0.36), (0.309, -0.9511, -0.36), (0.111, -0.3415, 1.0), (0.309, -0.9511, 0.36), (0.2079, -0.9781, -0.36), (0.07466, -0.3513, 1.0), (0.2079, -0.9781, 0.36), (0.1045, -0.9945, -0.36), (0.03754, -0.3572, 1.0), (0.1045, -0.9945, 0.36), (0.0, -1.0, -0.36), (3.725e-09, -0.3591, 1.0), (0.0, -1.0, 0.36), (-0.1045, -0.9945, -0.36), (-0.03754, -0.3572, 1.0), (-0.1045, -0.9945, 0.36), (-0.2079, -0.9781, -0.36), (-0.07466, -0.3513, 1.0), (-0.2079, -0.9781, 0.36), (-0.309, -0.9511, -0.36), (-0.111, -0.3415, 1.0), (-0.309, -0.9511, 0.36), (-0.4067, -0.9135, -0.36), (-0.1461, -0.3281, 1.0), (-0.4067, -0.9135, 0.36), (-0.5, -0.866, -0.36), (-0.1796, -0.311, 1.0), (-0.5, -0.866, 0.36), (-0.5878, -0.809, -0.36), (-0.2111, -0.2905, 1.0), (-0.5878, -0.809, 0.36), (-0.6691, -0.7431, -0.36), (-0.2403, -0.2669, 1.0), (-0.6691, -0.7431, 0.36), (-0.7431, -0.6691, -0.36), (-0.2669, -0.2403, 1.0), (-0.7431, -0.6691, 0.36), (-0.809, -0.5878, -0.36), (-0.2905, -0.2111, 1.0), (-0.809, -0.5878, 0.36), (-0.866, -0.5, -0.36), (-0.311, -0.1796, 1.0), (-0.866, -0.5, 0.36), (-0.9135, -0.4067, -0.36), (-0.3281, -0.1461, 1.0), (-0.9135, -0.4067, 0.36), (-0.9511, -0.309, -0.36), (-0.3415, -0.111, 1.0), (-0.9511, -0.309, 0.36), (-0.9781, -0.2079, -0.36), (-0.3513, -0.07466, 1.0), (-0.9781, -0.2079, 0.36), (-0.9945, -0.1045, -0.36), (-0.3572, -0.03754, 1.0), (-0.9945, -0.1045, 0.36), (-1.0, 0.0, -0.36), (-0.3591, -3.725e-09, 1.0), (-1.0, 0.0, 0.36), (-0.9945, 0.1045, -0.36), (-0.3572, 0.03754, 1.0), (-0.9945, 0.1045, 0.36), (-0.9781, 0.2079, -0.36), (-0.3513, 0.07466, 1.0), (-0.9781, 0.2079, 0.36), (-0.9511, 0.309, -0.36), (-0.3415, 0.111, 1.0), (-0.9511, 0.309, 0.36), (-0.9135, 0.4067, -0.36), (-0.3281, 0.1461, 1.0), (-0.9135, 0.4067, 0.36), (-0.866, 0.5, -0.36), (-0.311, 0.1796, 1.0), (-0.866, 0.5, 0.36), (-0.809, 0.5878, -0.36), (-0.2905, 0.2111, 1.0), (-0.809, 0.5878, 0.36), (-0.7431, 0.6691, -0.36), (-0.2669, 0.2403, 1.0), (-0.7431, 0.6691, 0.36), (-0.6691, 0.7431, -0.36), (-0.2403, 0.2669, 1.0), (-0.6691, 0.7431, 0.36), (-0.5878, 0.809, -0.36), (-0.2111, 0.2905, 1.0), (-0.5878, 0.809, 0.36), (-0.5, 0.866, -0.36), (-0.1796, 0.311, 1.0), (-0.5, 0.866, 0.36), (-0.4067, 0.9135, -0.36), (-0.1461, 0.3281, 1.0), (-0.4067, 0.9135, 0.36), (-0.309, 0.9511, -0.36), (-0.111, 0.3415, 1.0), (-0.309, 0.9511, 0.36), (-0.2079, 0.9781, -0.36), (-0.07466, 0.3513, 1.0), (-0.2079, 0.9781, 0.36), (-0.1045, 0.9945, -0.36), (-0.03754, 0.3572, 1.0), (-0.1045, 0.9945, 0.36)], [], [(177, 179, 2, 0), (6, 8, 11, 9), (9, 11, 14, 12), (12, 14, 17, 15), (15, 17, 20, 18), (18, 20, 23, 21), (21, 23, 26, 24), (24, 26, 29, 27), (27, 29, 32, 30), (30, 32, 35, 33), (33, 35, 38, 36), (36, 38, 41, 39), (39, 41, 44, 42), (42, 44, 47, 45), (45, 47, 50, 48), (48, 50, 53, 51), (51, 53, 56, 54), (54, 56, 59, 57), (57, 59, 62, 60), (60, 62, 65, 63), (63, 65, 68, 66), (66, 68, 71, 69), (69, 71, 74, 72), (72, 74, 77, 75), (75, 77, 80, 78), (78, 80, 83, 81), (81, 83, 86, 84), (84, 86, 89, 87), (87, 89, 92, 90), (90, 92, 95, 93), (93, 95, 98, 96), (96, 98, 101, 99), (99, 101, 104, 102), (102, 104, 107, 105), (105, 107, 110, 108), (108, 110, 113, 111), (111, 113, 116, 114), (114, 116, 119, 117), (117, 119, 122, 120), (120, 122, 125, 123), (123, 125, 128, 126), (126, 128, 131, 129), (129, 131, 134, 132), (132, 134, 137, 135), (135, 137, 140, 138), (138, 140, 143, 141), (141, 143, 146, 144), (144, 146, 149, 147), (147, 149, 152, 150), (150, 152, 155, 153), (153, 155, 158, 156), (156, 158, 161, 159), (159, 161, 164, 162), (162, 164, 167, 165), (165, 167, 170, 168), (168, 170, 173, 171), (171, 173, 176, 174), (174, 176, 179, 177), (3, 5, 8, 6), (4, 1, 178, 175, 172, 169, 166, 163, 160, 157, 154, 151, 148, 145, 142, 139, 136, 133, 130, 127, 124, 121, 118, 115, 112, 109, 106, 103, 100, 97, 94, 91, 88, 85, 82, 79, 76, 73, 70, 67, 64, 61, 58, 55, 52, 49, 46, 43, 40, 37, 34, 31, 28, 25, 22, 19, 16, 13, 10, 7), (0, 2, 5, 3), (5, 2, 1, 4), (8, 5, 4, 7), (11, 8, 7, 10), (14, 11, 10, 13), (17, 14, 13, 16), (20, 17, 16, 19), (23, 20, 19, 22), (26, 23, 22, 25), (29, 26, 25, 28), (32, 29, 28, 31), (35, 32, 31, 34), (38, 35, 34, 37), (41, 38, 37, 40), (44, 41, 40, 43), (47, 44, 43, 46), (50, 47, 46, 49), (53, 50, 49, 52), (56, 53, 52, 55), (59, 56, 55, 58), (62, 59, 58, 61), (65, 62, 61, 64), (68, 65, 64, 67), (71, 68, 67, 70), (74, 71, 70, 73), (77, 74, 73, 76), (80, 77, 76, 79), (83, 80, 79, 82), (86, 83, 82, 85), (89, 86, 85, 88), (92, 89, 88, 91), (95, 92, 91, 94), (98, 95, 94, 97), (101, 98, 97, 100), (104, 101, 100, 103), (107, 104, 103, 106), (110, 107, 106, 109), (113, 110, 109, 112), (116, 113, 112, 115), (119, 116, 115, 118), (122, 119, 118, 121), (125, 122, 121, 124), (128, 125, 124, 127), (131, 128, 127, 130), (134, 131, 130, 133), (137, 134, 133, 136), (140, 137, 136, 139), (143, 140, 139, 142), (146, 143, 142, 145), (149, 146, 145, 148), (152, 149, 148, 151), (155, 152, 151, 154), (158, 155, 154, 157), (161, 158, 157, 160), (164, 161, 160, 163), (167, 164, 163, 166), (170, 167, 166, 169), (173, 170, 169, 172), (176, 173, 172, 175), (179, 176, 175, 178), (2, 179, 178, 1)])
_uv = me_cylinder_003.uv_layers.new(name='UVMap')
_uv.uv.foreach_set('vector', [0.01667, 0.66, 0.01667, 0.84, 2.794e-07, 0.84, 2.794e-07, 0.66, 0.9667, 0.66, 0.9667, 0.84, 0.95, 0.84, 0.95, 0.66, 0.95, 0.66, 0.95, 0.84, 0.9333, 0.84, 0.9333, 0.66, 0.9333, 0.66, 0.9333, 0.84, 0.9167, 0.84, 0.9167, 0.66, 0.9167, 0.66, 0.9167, 0.84, 0.9, 0.84, 0.9, 0.66, 0.9, 0.66, 0.9, 0.84, 0.8833, 0.84, 0.8833, 0.66, 0.8833, 0.66, 0.8833, 0.84, 0.8667, 0.84, 0.8667, 0.66, 0.8667, 0.66, 0.8667, 0.84, 0.85, 0.84, 0.85, 0.66, 0.85, 0.66, 0.85, 0.84, 0.8333, 0.84, 0.8333, 0.66, 0.8333, 0.66, 0.8333, 0.84, 0.8167, 0.84, 0.8167, 0.66, 0.8167, 0.66, 0.8167, 0.84, 0.8, 0.84, 0.8, 0.66, 0.8, 0.66, 0.8, 0.84, 0.7833, 0.84, 0.7833, 0.66, 0.7833, 0.66, 0.7833, 0.84, 0.7667, 0.84, 0.7667, 0.66, 0.7667, 0.66, 0.7667, 0.84, 0.75, 0.84, 0.75, 0.66, 0.75, 0.66, 0.75, 0.84, 0.7333, 0.84, 0.7333, 0.66, 0.7333, 0.66, 0.7333, 0.84, 0.7167, 0.84, 0.7167, 0.66, 0.7167, 0.66, 0.7167, 0.84, 0.7, 0.84, 0.7, 0.66, 0.7, 0.66, 0.7, 0.84, 0.6833, 0.84, 0.6833, 0.66, 0.6833, 0.66, 0.6833, 0.84, 0.6667, 0.84, 0.6667, 0.66, 0.6667, 0.66, 0.6667, 0.84, 0.65, 0.84, 0.65, 0.66, 0.65, 0.66, 0.65, 0.84, 0.6333, 0.84, 0.6333, 0.66, 0.6333, 0.66, 0.6333, 0.84, 0.6167, 0.84, 0.6167, 0.66, 0.6167, 0.66, 0.6167, 0.84, 0.6, 0.84, 0.6, 0.66, 0.6, 0.66, 0.6, 0.84, 0.5833, 0.84, 0.5833, 0.66, 0.5833, 0.66, 0.5833, 0.84, 0.5667, 0.84, 0.5667, 0.66, 0.5667, 0.66, 0.5667, 0.84, 0.55, 0.84, 0.55, 0.66, 0.55, 0.66, 0.55, 0.84, 0.5333, 0.84, 0.5333, 0.66, 0.5333, 0.66, 0.5333, 0.84, 0.5167, 0.84, 0.5167, 0.66, 0.5167, 0.66, 0.5167, 0.84, 0.5, 0.84, 0.5, 0.66, 0.5, 0.66, 0.5, 0.84, 0.4833, 0.84, 0.4833, 0.66, 0.4833, 0.66, 0.4833, 0.84, 0.4667, 0.84, 0.4667, 0.66, 0.4667, 0.66, 0.4667, 0.84, 0.45, 0.84, 0.45, 0.66, 0.45, 0.66, 0.45, 0.84, 0.4333, 0.84, 0.4333, 0.66, 0.4333, 0.66, 0.4333, 0.84, 0.4167, 0.84, 0.4167, 0.66, 0.4167, 0.66, 0.4167, 0.84, 0.4, 0.84, 0.4, 0.66, 0.4, 0.66, 0.4, 0.84, 0.3833, 0.84, 0.3833, 0.66, 0.3833, 0.66, 0.3833, 0.84, 0.3667, 0.84, 0.3667, 0.66, 0.3667, 0.66, 0.3667, 0.84, 0.35, 0.84, 0.35, 0.66, 0.35, 0.66, 0.35, 0.84, 0.3333, 0.84, 0.3333, 0.66, 0.3333, 0.66, 0.3333, 0.84, 0.3167, 0.84, 0.3167, 0.66, 0.3167, 0.66, 0.3167, 0.84, 0.3, 0.84, 0.3, 0.66, 0.3, 0.66, 0.3, 0.84, 0.2833, 0.84, 0.2833, 0.66, 0.2833, 0.66, 0.2833, 0.84, 0.2667, 0.84, 0.2667, 0.66, 0.2667, 0.66, 0.2667, 0.84, 0.25, 0.84, 0.25, 0.66, 0.25, 0.66, 0.25, 0.84, 0.2333, 0.84, 0.2333, 0.66, 0.2333, 0.66, 0.2333, 0.84, 0.2167, 0.84, 0.2167, 0.66, 0.2167, 0.66, 0.2167, 0.84, 0.2, 0.84, 0.2, 0.66, 0.2, 0.66, 0.2, 0.84, 0.1833, 0.84, 0.1833, 0.66, 0.1833, 0.66, 0.1833, 0.84, 0.1667, 0.84, 0.1667, 0.66, 0.1667, 0.66, 0.1667, 0.84, 0.15, 0.84, 0.15, 0.66, 0.15, 0.66, 0.15, 0.84, 0.1333, 0.84, 0.1333, 0.66, 0.1333, 0.66, 0.1333, 0.84, 0.1167, 0.84, 0.1167, 0.66, 0.1167, 0.66, 0.1167, 0.84, 0.1, 0.84, 0.1, 0.66, 0.1, 0.66, 0.1, 0.84, 0.08333, 0.84, 0.08333, 0.66, 0.08333, 0.66, 0.08333, 0.84, 0.06667, 0.84, 0.06667, 0.66, 0.06667, 0.66, 0.06667, 0.84, 0.05, 0.84, 0.05, 0.66, 0.05, 0.66, 0.05, 0.84, 0.03333, 0.84, 0.03333, 0.66, 0.03333, 0.66, 0.03333, 0.84, 0.01667, 0.84, 0.01667, 0.66, 0.9833, 0.66, 0.9833, 0.84, 0.9667, 0.84, 0.9667, 0.66, 0.259, 0.3357, 0.25, 0.3362, 0.241, 0.3357, 0.2321, 0.3343, 0.2234, 0.332, 0.2149, 0.3287, 0.2069, 0.3246, 0.1993, 0.3197, 0.1923, 0.3141, 0.1859, 0.3077, 0.1803, 0.3007, 0.1754, 0.2931, 0.1713, 0.2851, 0.168, 0.2766, 0.1657, 0.2679, 0.1643, 0.259, 0.1638, 0.25, 0.1643, 0.241, 0.1657, 0.2321, 0.168, 0.2234, 0.1713, 0.2149, 0.1754, 0.2069, 0.1803, 0.1993, 0.1859, 0.1923, 0.1923, 0.1859, 0.1993, 0.1803, 0.2069, 0.1754, 0.2149, 0.1713, 0.2234, 0.168, 0.2321, 0.1657, 0.241, 0.1643, 0.25, 0.1638, 0.259, 0.1643, 0.2679, 0.1657, 0.2766, 0.168, 0.2851, 0.1713, 0.2931, 0.1754, 0.3007, 0.1803, 0.3077, 0.1859, 0.3141, 0.1923, 0.3197, 0.1993, 0.3246, 0.2069, 0.3287, 0.2149, 0.332, 0.2234, 0.3343, 0.2321, 0.3357, 0.241, 0.3362, 0.25, 0.3357, 0.259, 0.3343, 0.2679, 0.332, 0.2766, 0.3287, 0.2851, 0.3246, 0.2931, 0.3197, 0.3007, 0.3141, 0.3077, 0.3077, 0.3141, 0.3007, 0.3197, 0.2931, 0.3246, 0.2851, 0.3287, 0.2766, 0.332, 0.2679, 0.3343, 1.0, 0.66, 1.0, 0.84, 0.9833, 0.84, 0.9833, 0.66, 0.2751, 0.4887, 0.25, 0.49, 0.25, 0.3362, 0.259, 0.3357, 0.2999, 0.4848, 0.2751, 0.4887, 0.259, 0.3357, 0.2679, 0.3343, 0.3242, 0.4783, 0.2999, 0.4848, 0.2679, 0.3343, 0.2766, 0.332, 0.3476, 0.4693, 0.3242, 0.4783, 0.2766, 0.332, 0.2851, 0.3287, 0.37, 0.4578, 0.3476, 0.4693, 0.2851, 0.3287, 0.2931, 0.3246, 0.3911, 0.4442, 0.37, 0.4578, 0.2931, 0.3246, 0.3007, 0.3197, 0.4106, 0.4284, 0.3911, 0.4442, 0.3007, 0.3197, 0.3077, 0.3141, 0.4284, 0.4106, 0.4106, 0.4284, 0.3077, 0.3141, 0.3141, 0.3077, 0.4442, 0.3911, 0.4284, 0.4106, 0.3141, 0.3077, 0.3197, 0.3007, 0.4578, 0.37, 0.4442, 0.3911, 0.3197, 0.3007, 0.3246, 0.2931, 0.4693, 0.3476, 0.4578, 0.37, 0.3246, 0.2931, 0.3287, 0.2851, 0.4783, 0.3242, 0.4693, 0.3476, 0.3287, 0.2851, 0.332, 0.2766, 0.4848, 0.2999, 0.4783, 0.3242, 0.332, 0.2766, 0.3343, 0.2679, 0.4887, 0.2751, 0.4848, 0.2999, 0.3343, 0.2679, 0.3357, 0.259, 0.49, 0.25, 0.4887, 0.2751, 0.3357, 0.259, 0.3362, 0.25, 0.4887, 0.2249, 0.49, 0.25, 0.3362, 0.25, 0.3357, 0.241, 0.4848, 0.2001, 0.4887, 0.2249, 0.3357, 0.241, 0.3343, 0.2321, 0.4783, 0.1758, 0.4848, 0.2001, 0.3343, 0.2321, 0.332, 0.2234, 0.4693, 0.1524, 0.4783, 0.1758, 0.332, 0.2234, 0.3287, 0.2149, 0.4578, 0.13, 0.4693, 0.1524, 0.3287, 0.2149, 0.3246, 0.2069, 0.4442, 0.1089, 0.4578, 0.13, 0.3246, 0.2069, 0.3197, 0.1993, 0.4284, 0.08941, 0.4442, 0.1089, 0.3197, 0.1993, 0.3141, 0.1923, 0.4106, 0.07165, 0.4284, 0.08941, 0.3141, 0.1923, 0.3077, 0.1859, 0.3911, 0.05584, 0.4106, 0.07165, 0.3077, 0.1859, 0.3007, 0.1803, 0.37, 0.04215, 0.3911, 0.05584, 0.3007, 0.1803, 0.2931, 0.1754, 0.3476, 0.03075, 0.37, 0.04215, 0.2931, 0.1754, 0.2851, 0.1713, 0.3242, 0.02175, 0.3476, 0.03075, 0.2851, 0.1713, 0.2766, 0.168, 0.2999, 0.01524, 0.3242, 0.02175, 0.2766, 0.168, 0.2679, 0.1657, 0.2751, 0.01131, 0.2999, 0.01524, 0.2679, 0.1657, 0.259, 0.1643, 0.25, 0.01, 0.2751, 0.01131, 0.259, 0.1643, 0.25, 0.1638, 0.2249, 0.01131, 0.25, 0.01, 0.25, 0.1638, 0.241, 0.1643, 0.2001, 0.01524, 0.2249, 0.01131, 0.241, 0.1643, 0.2321, 0.1657, 0.1758, 0.02175, 0.2001, 0.01524, 0.2321, 0.1657, 0.2234, 0.168, 0.1524, 0.03075, 0.1758, 0.02175, 0.2234, 0.168, 0.2149, 0.1713, 0.13, 0.04215, 0.1524, 0.03075, 0.2149, 0.1713, 0.2069, 0.1754, 0.1089, 0.05584, 0.13, 0.04215, 0.2069, 0.1754, 0.1993, 0.1803, 0.08941, 0.07165, 0.1089, 0.05584, 0.1993, 0.1803, 0.1923, 0.1859, 0.07165, 0.08941, 0.08941, 0.07165, 0.1923, 0.1859, 0.1859, 0.1923, 0.05584, 0.1089, 0.07165, 0.08941, 0.1859, 0.1923, 0.1803, 0.1993, 0.04215, 0.13, 0.05584, 0.1089, 0.1803, 0.1993, 0.1754, 0.2069, 0.03075, 0.1524, 0.04215, 0.13, 0.1754, 0.2069, 0.1713, 0.2149, 0.02175, 0.1758, 0.03075, 0.1524, 0.1713, 0.2149, 0.168, 0.2234, 0.01524, 0.2001, 0.02175, 0.1758, 0.168, 0.2234, 0.1657, 0.2321, 0.01131, 0.2249, 0.01524, 0.2001, 0.1657, 0.2321, 0.1643, 0.241, 0.01, 0.25, 0.01131, 0.2249, 0.1643, 0.241, 0.1638, 0.25, 0.01131, 0.2751, 0.01, 0.25, 0.1638, 0.25, 0.1643, 0.259, 0.01524, 0.2999, 0.01131, 0.2751, 0.1643, 0.259, 0.1657, 0.2679, 0.02175, 0.3242, 0.01524, 0.2999, 0.1657, 0.2679, 0.168, 0.2766, 0.03075, 0.3476, 0.02175, 0.3242, 0.168, 0.2766, 0.1713, 0.2851, 0.04215, 0.37, 0.03075, 0.3476, 0.1713, 0.2851, 0.1754, 0.2931, 0.05584, 0.3911, 0.04215, 0.37, 0.1754, 0.2931, 0.1803, 0.3007, 0.07165, 0.4106, 0.05584, 0.3911, 0.1803, 0.3007, 0.1859, 0.3077, 0.08941, 0.4284, 0.07165, 0.4106, 0.1859, 0.3077, 0.1923, 0.3141, 0.1089, 0.4442, 0.08941, 0.4284, 0.1923, 0.3141, 0.1993, 0.3197, 0.13, 0.4578, 0.1089, 0.4442, 0.1993, 0.3197, 0.2069, 0.3246, 0.1524, 0.4693, 0.13, 0.4578, 0.2069, 0.3246, 0.2149, 0.3287, 0.1758, 0.4783, 0.1524, 0.4693, 0.2149, 0.3287, 0.2234, 0.332, 0.2001, 0.4848, 0.1758, 0.4783, 0.2234, 0.332, 0.2321, 0.3343, 0.2249, 0.4887, 0.2001, 0.4848, 0.2321, 0.3343, 0.241, 0.3357, 0.25, 0.49, 0.2249, 0.4887, 0.241, 0.3357, 0.25, 0.3362])
me_cylinder_003.materials.append(mat_material_003)
me_cylinder_003.update()

# ---- objects
ob_cube = bpy.data.objects.new('Cube', me_cube)
ob_light = bpy.data.objects.new('Light', light_light)
ob_camera = bpy.data.objects.new('Camera', cam_camera)
ob_cube_001 = bpy.data.objects.new('Cube.001', me_cube_002)
ob_cylinder = bpy.data.objects.new('Cylinder', me_cylinder)
ob_cylinder_001 = bpy.data.objects.new('Cylinder.001', me_cylinder_002)
ob_cylinder_002 = bpy.data.objects.new('Cylinder.002', me_cylinder_003)

# ---- transforms, parenting, visibility, modifiers, constraints
ob_cube.location = (0.0, 0.0, 0.0)
ob_cube.lock_rotations_4d = False
ob_cube.empty_display_type = 'ARROWS'
ob_cube.lineart.crease_threshold = 0.0
ob_light.location = (4.076, 1.005, 5.904)
ob_light.rotation_euler = (0.6503, 0.05522, 1.866)
ob_light.lock_rotations_4d = False
ob_light.empty_display_type = 'ARROWS'
ob_light.color = (0.0, 0.0, 0.0, 0.0)
ob_light.lineart.crease_threshold = 0.0
ob_camera.location = (7.359, -6.926, 4.958)
ob_camera.rotation_euler = (1.109, 0.0, 0.8149)
ob_camera.lock_rotations_4d = False
ob_camera.empty_display_type = 'ARROWS'
ob_camera.color = (0.0, 0.0, 0.0, 0.0)
ob_camera.display_type = 'WIRE'
ob_camera.lineart.crease_threshold = 0.0
ob_cube_001.location = (0.6341, 0.0, -0.1709)
ob_cube_001.scale = (0.006008, 0.5033, 0.3025)
ob_cylinder.location = (0.0, 0.0, 0.6064)
ob_cylinder.scale = (-0.08038, -0.08038, -0.4784)
ob_cylinder_001.location = (0.0, 0.0, 1.18)
ob_cylinder_001.scale = (0.715, 0.715, 0.09534)
ob_cylinder_002.location = (0.0, 0.0, 0.3044)
ob_cylinder_002.scale = (0.31, 0.31, 0.2611)

# ---- collection membership
col_collection.objects.link(ob_cube)
col_collection.objects.link(ob_light)
col_collection.objects.link(ob_camera)
col_collection.objects.link(ob_cube_001)
col_collection.objects.link(ob_cylinder)
col_collection.objects.link(ob_cylinder_001)
col_collection.objects.link(ob_cylinder_002)

# ---- scene / render settings (as saved in the file)
scene.camera = ob_camera
scene.frame_start = 1; scene.frame_end = 250; scene.frame_set(1)
scene.render.engine = 'BLENDER_EEVEE_NEXT'
scene.cycles.sampling_pattern = 'TABULATED_SOBOL'
bpy.context.view_layer.update()
